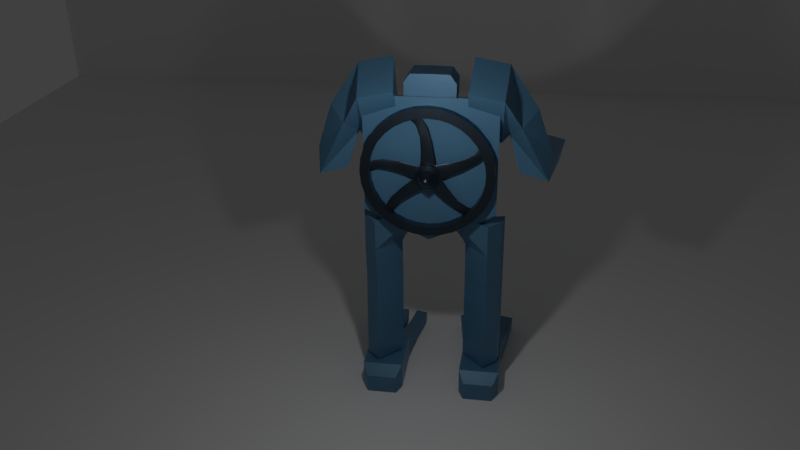 # Source: RobotV2.blend  (saved by Blender 2.77.0; exported with 4.5.12 LTS)
import bpy
from mathutils import Matrix  # noqa: F401  (used for matrix-valued properties, if any)

bpy.ops.wm.read_factory_settings(use_empty=True)
scene = bpy.context.scene
scene.name = 'Scene'

# ---- collections
col_collection_1 = bpy.data.collections.new('Collection 1'); scene.collection.children.link(col_collection_1)

# ---- images (referenced by path relative to the original .blend; pixels are not part of the script)
import os
ASSET_DIR = os.environ.get("B2B_ASSET_DIR", "")  # directory of the original .blend (textures are referenced by path, not embedded)
HERE = os.path.dirname(os.path.abspath(__file__))  # packed textures are extracted next to this script under _unpacked/

def load_image(name, relpath, width, height, colorspace="sRGB"):
    """Load a texture the original file referenced (path relative to the .blend, or extracted next to this script)."""
    p = next((c for c in (os.path.join(HERE, relpath), os.path.join(ASSET_DIR, relpath)) if relpath and os.path.exists(c)), "")
    if p:
        img = bpy.data.images.load(p, check_existing=True)
        img.name = name
    else:  # same state as the original file: an image datablock whose file is absent (Cycles renders it pink)
        img = bpy.data.images.new(name, width, height)
        img.source = "FILE"
        img.filepath = "//" + (relpath or name)
    img.colorspace_settings.name = colorspace
    return img
img_wildtextures_metal_sheet_scratched_brushed_jpg = load_image('wildtextures-metal-sheet-scratched-brushed.jpg', 'wildtextures-metal-sheet-scratched-brushed.jpg', 1024, 1024, 'sRGB')

# ---- materials (node trees are filled in below, after node groups)
mat_material_002 = bpy.data.materials.new('Material.002')
mat_material_002.alpha_threshold = 0.0
mat_material_002.roughness = 0.5
mat_metal = bpy.data.materials.new('Metal')
mat_metal.alpha_threshold = 0.0
mat_metal.roughness = 0.5
mat_metal_001 = bpy.data.materials.new('Metal.001')
mat_metal_001.alpha_threshold = 0.0
mat_metal_001.roughness = 0.5

# ---- material node trees
mat_material_002.use_nodes = True; mat_material_002.node_tree.nodes.clear()
_N = mat_material_002.node_tree.nodes; _L = mat_material_002.node_tree.links
n0 = _N.new('ShaderNodeOutputMaterial'); n0.name = 'Material Output'; n0.location = (300, 300)
n1 = _N.new('ShaderNodeMixShader'); n1.name = 'Mix Shader'; n1.location = (102, 302)
n1.inputs[0].default_value = 0.3182
n2 = _N.new('ShaderNodeBsdfAnisotropic'); n2.name = 'Glossy BSDF'; n2.location = (-148, 366)
n2.distribution = 'GGX'
n2.inputs[0].default_value = (0.789, 0.8, 0.08709, 1.0)
n2.inputs[1].default_value = 0.4472
n3 = _N.new('ShaderNodeEmission'); n3.name = 'Emission'; n3.location = (-154, 185)
n3.inputs[0].default_value = (0.8, 0.7278, 0.04184, 1.0)
n3.inputs[1].default_value = 15.4
_L.new(n1.outputs[0], n0.inputs[0])
_L.new(n2.outputs[0], n1.inputs[1])
_L.new(n3.outputs[0], n1.inputs[2])
n0.is_active_output = True
mat_metal.use_nodes = True; mat_metal.node_tree.nodes.clear()
_N = mat_metal.node_tree.nodes; _L = mat_metal.node_tree.links
n0 = _N.new('ShaderNodeOutputMaterial'); n0.name = 'Material Output'; n0.location = (570, 297)
n1 = _N.new('ShaderNodeMixShader'); n1.name = 'Mix Shader'; n1.location = (348, 337)
n2 = _N.new('ShaderNodeBsdfDiffuse'); n2.name = 'Diffuse BSDF'; n2.location = (45, 432)
n3 = _N.new('ShaderNodeBsdfAnisotropic'); n3.name = 'Glossy BSDF'; n3.location = (35, 300)
n3.distribution = 'GGX'
n3.inputs[0].default_value = (0.4189, 0.6005, 0.8, 1.0)
n3.inputs[1].default_value = 0.4472
n4 = _N.new('ShaderNodeLayerWeight'); n4.name = 'Layer Weight'; n4.location = (14, 568)
n5 = _N.new('ShaderNodeTexImage'); n5.name = 'Image Texture'; n5.location = (-532, 478)
n5.width = 140
n5.image = img_wildtextures_metal_sheet_scratched_brushed_jpg
n6 = _N.new('ShaderNodeMapping'); n6.name = 'Mapping'; n6.location = (-932, 476)
n6.inputs[2].default_value = (0.8936, 0.6021, 0.2164)
n7 = _N.new('ShaderNodeTexCoord'); n7.name = 'Texture Coordinate'; n7.location = (-1152, 481)
n8 = _N.new('ShaderNodeValToRGB'); n8.name = 'ColorRamp'; n8.location = (-266, 461)
while len(n8.color_ramp.elements) > 1: n8.color_ramp.elements.remove(n8.color_ramp.elements[-1])
n8.color_ramp.elements[0].position = 0.0; n8.color_ramp.elements[0].color = (0.0, 0.0, 0.0, 1.0)
_e = n8.color_ramp.elements.new(1.0); _e.color = (0.2099, 0.5987, 1.0, 1.0)
_L.new(n2.outputs[0], n1.inputs[1])
_L.new(n1.outputs[0], n0.inputs[0])
_L.new(n3.outputs[0], n1.inputs[2])
_L.new(n4.outputs[0], n1.inputs[0])
_L.new(n5.outputs[0], n8.inputs[0])
_L.new(n7.outputs[0], n6.inputs[0])
_L.new(n6.outputs[0], n5.inputs[0])
_L.new(n8.outputs[0], n2.inputs[0])
n0.is_active_output = True
mat_metal_001.use_nodes = True; mat_metal_001.node_tree.nodes.clear()
_N = mat_metal_001.node_tree.nodes; _L = mat_metal_001.node_tree.links
n0 = _N.new('ShaderNodeOutputMaterial'); n0.name = 'Material Output'; n0.location = (570, 297)
n1 = _N.new('ShaderNodeMixShader'); n1.name = 'Mix Shader'; n1.location = (348, 337)
n2 = _N.new('ShaderNodeBsdfDiffuse'); n2.name = 'Diffuse BSDF'; n2.location = (45, 432)
n3 = _N.new('ShaderNodeBsdfAnisotropic'); n3.name = 'Glossy BSDF'; n3.location = (35, 300)
n3.distribution = 'GGX'
n3.inputs[0].default_value = (0.4189, 0.6005, 0.8, 1.0)
n3.inputs[1].default_value = 0.4472
n4 = _N.new('ShaderNodeLayerWeight'); n4.name = 'Layer Weight'; n4.location = (14, 568)
n5 = _N.new('ShaderNodeTexImage'); n5.name = 'Image Texture'; n5.location = (-532, 478)
n5.width = 140
n5.image = img_wildtextures_metal_sheet_scratched_brushed_jpg
n6 = _N.new('ShaderNodeMapping'); n6.name = 'Mapping'; n6.location = (-932, 476)
n6.inputs[2].default_value = (0.8936, 0.6021, 0.2164)
n7 = _N.new('ShaderNodeTexCoord'); n7.name = 'Texture Coordinate'; n7.location = (-1152, 481)
n8 = _N.new('ShaderNodeValToRGB'); n8.name = 'ColorRamp'; n8.location = (-281, 447)
while len(n8.color_ramp.elements) > 1: n8.color_ramp.elements.remove(n8.color_ramp.elements[-1])
n8.color_ramp.elements[0].position = 0.3818; n8.color_ramp.elements[0].color = (0.0, 0.0, 0.0, 1.0)
_e = n8.color_ramp.elements.new(0.6136); _e.color = (0.2099, 0.5987, 1.0, 1.0)
_L.new(n2.outputs[0], n1.inputs[1])
_L.new(n1.outputs[0], n0.inputs[0])
_L.new(n3.outputs[0], n1.inputs[2])
_L.new(n4.outputs[0], n1.inputs[0])
_L.new(n5.outputs[0], n8.inputs[0])
_L.new(n7.outputs[0], n6.inputs[0])
_L.new(n6.outputs[0], n5.inputs[0])
_L.new(n8.outputs[0], n2.inputs[0])
n0.is_active_output = True

# ---- world
world_world = bpy.data.worlds.new('World'); scene.world = world_world
world_world.color = (0.05088, 0.05088, 0.05088)
world_world.use_sun_shadow = False
world_world.sun_shadow_jitter_overblur = 0.0
world_world.cycles.sampling_method = 'MANUAL'

# ---- cameras
cam_camera = bpy.data.cameras.new('Camera')
cam_camera.clip_end = 100.0
cam_camera.lens = 35.0
cam_camera.sensor_width = 32.0
cam_camera.sensor_height = 18.0
cam_camera.ortho_scale = 7.314
cam_camera.dof.focus_distance = 0.0

# ---- lights
light_spot = bpy.data.lights.new('Spot', 'SPOT')
light_spot.transmission_factor = 0.0
light_spot.energy = 100.0
light_spot.shadow_buffer_clip_start = 0.5
light_spot.shadow_soft_size = 0.1
light_spot.shadow_maximum_resolution = 0.006
light_spot.use_absolute_resolution = True
light_lamp_001 = bpy.data.lights.new('Lamp.001', 'POINT')
light_lamp_001.transmission_factor = 0.0
light_lamp_001.cutoff_distance = 30.0
light_lamp_001.energy = 100.0
light_lamp_001.shadow_buffer_clip_start = 1.001
light_lamp_001.shadow_soft_size = 0.1
light_lamp_001.shadow_maximum_resolution = 0.006
light_lamp_001.use_absolute_resolution = True
light_lamp = bpy.data.lights.new('Lamp', 'POINT')
light_lamp.transmission_factor = 0.0
light_lamp.cutoff_distance = 30.0
light_lamp.energy = 100.0
light_lamp.shadow_buffer_clip_start = 1.001
light_lamp.shadow_soft_size = 0.1
light_lamp.shadow_maximum_resolution = 0.006
light_lamp.use_absolute_resolution = True

# ---- meshes
me_plane_001 = bpy.data.meshes.new('Plane.001')
me_plane_001.from_pydata([(-1.0, -1.292, 0.0), (1.0, -1.292, 0.0), (-1.0, 1.0, 1.233), (1.0, 1.0, 1.233), (-1.0, 0.638, 0.0), (-1.0, 1.0, 0.362), (-1.0, 0.647, 0.0001125), (-1.0, 0.656, 0.00045), (-1.0, 0.6651, 0.001012), (-1.0, 0.674, 0.001799), (-1.0, 0.683, 0.002809), (-1.0, 0.692, 0.004043), (-1.0, 0.7009, 0.0055), (-1.0, 0.7097, 0.007178), (-1.0, 0.7186, 0.009076), (-1.0, 0.7273, 0.01119), (-1.0, 0.736, 0.01353), (-1.0, 0.7447, 0.01608), (-1.0, 0.7533, 0.01885), (-1.0, 0.7618, 0.02183), (-1.0, 0.7703, 0.02502), (-1.0, 0.7786, 0.02843), (-1.0, 0.7869, 0.03203), (-1.0, 0.7951, 0.03585), (-1.0, 0.8031, 0.03987), (-1.0, 0.8111, 0.04408), (-1.0, 0.819, 0.0485), (-1.0, 0.8268, 0.05311), (-1.0, 0.8344, 0.05791), (-1.0, 0.8419, 0.0629), (-1.0, 0.8493, 0.06808), (-1.0, 0.8566, 0.07344), (-1.0, 0.8637, 0.07898), (-1.0, 0.8707, 0.08469), (-1.0, 0.8775, 0.09058), (-1.0, 0.8842, 0.09664), (-1.0, 0.8908, 0.1029), (-1.0, 0.8971, 0.1092), (-1.0, 0.9034, 0.1158), (-1.0, 0.9094, 0.1225), (-1.0, 0.9153, 0.1293), (-1.0, 0.921, 0.1363), (-1.0, 0.9266, 0.1434), (-1.0, 0.9319, 0.1507), (-1.0, 0.9371, 0.1581), (-1.0, 0.9421, 0.1656), (-1.0, 0.9469, 0.1732), (-1.0, 0.9515, 0.181), (-1.0, 0.9559, 0.1889), (-1.0, 0.9601, 0.1969), (-1.0, 0.9642, 0.2049), (-1.0, 0.968, 0.2131), (-1.0, 0.9716, 0.2214), (-1.0, 0.975, 0.2297), (-1.0, 0.9782, 0.2382), (-1.0, 0.9811, 0.2467), (-1.0, 0.9839, 0.2553), (-1.0, 0.9865, 0.264), (-1.0, 0.9888, 0.2727), (-1.0, 0.9909, 0.2814), (-1.0, 0.9928, 0.2903), (-1.0, 0.9945, 0.2991), (-1.0, 0.996, 0.308), (-1.0, 0.9972, 0.317), (-1.0, 0.9982, 0.326), (-1.0, 0.999, 0.3349), (-1.0, 0.9995, 0.344), (-1.0, 0.9999, 0.353), (1.0, 1.0, 0.362), (1.0, 0.638, 0.0), (1.0, 0.9999, 0.353), (1.0, 0.9995, 0.344), (1.0, 0.999, 0.3349), (1.0, 0.9982, 0.326), (1.0, 0.9972, 0.317), (1.0, 0.996, 0.308), (1.0, 0.9945, 0.2991), (1.0, 0.9928, 0.2903), (1.0, 0.9909, 0.2814), (1.0, 0.9888, 0.2727), (1.0, 0.9865, 0.264), (1.0, 0.9839, 0.2553), (1.0, 0.9811, 0.2467), (1.0, 0.9782, 0.2382), (1.0, 0.975, 0.2297), (1.0, 0.9716, 0.2214), (1.0, 0.968, 0.2131), (1.0, 0.9642, 0.2049), (1.0, 0.9601, 0.1969), (1.0, 0.9559, 0.1889), (1.0, 0.9515, 0.181), (1.0, 0.9469, 0.1732), (1.0, 0.9421, 0.1656), (1.0, 0.9371, 0.1581), (1.0, 0.9319, 0.1507), (1.0, 0.9266, 0.1434), (1.0, 0.921, 0.1363), (1.0, 0.9153, 0.1293), (1.0, 0.9094, 0.1225), (1.0, 0.9034, 0.1158), (1.0, 0.8971, 0.1092), (1.0, 0.8908, 0.1029), (1.0, 0.8842, 0.09664), (1.0, 0.8775, 0.09058), (1.0, 0.8707, 0.08469), (1.0, 0.8637, 0.07898), (1.0, 0.8566, 0.07344), (1.0, 0.8493, 0.06808), (1.0, 0.8419, 0.0629), (1.0, 0.8344, 0.05791), (1.0, 0.8268, 0.05311), (1.0, 0.819, 0.0485), (1.0, 0.8111, 0.04408), (1.0, 0.8031, 0.03987), (1.0, 0.7951, 0.03585), (1.0, 0.7869, 0.03203), (1.0, 0.7786, 0.02843), (1.0, 0.7703, 0.02502), (1.0, 0.7618, 0.02183), (1.0, 0.7533, 0.01885), (1.0, 0.7447, 0.01608), (1.0, 0.736, 0.01353), (1.0, 0.7273, 0.01119), (1.0, 0.7186, 0.009076), (1.0, 0.7097, 0.007178), (1.0, 0.7009, 0.0055), (1.0, 0.692, 0.004043), (1.0, 0.683, 0.002809), (1.0, 0.674, 0.001799), (1.0, 0.6651, 0.001012), (1.0, 0.656, 0.00045), (1.0, 0.647, 0.0001125), (-1.0, -1.292, 0.9447), (1.0, -1.292, 0.9447)], [], [(5, 68, 3, 2), (68, 5, 67, 70), (70, 67, 66, 71), (71, 66, 65, 72), (72, 65, 64, 73), (73, 64, 63, 74), (74, 63, 62, 75), (75, 62, 61, 76), (76, 61, 60, 77), (77, 60, 59, 78), (78, 59, 58, 79), (79, 58, 57, 80), (80, 57, 56, 81), (81, 56, 55, 82), (82, 55, 54, 83), (83, 54, 53, 84), (84, 53, 52, 85), (85, 52, 51, 86), (86, 51, 50, 87), (87, 50, 49, 88), (88, 49, 48, 89), (89, 48, 47, 90), (90, 47, 46, 91), (91, 46, 45, 92), (92, 45, 44, 93), (93, 44, 43, 94), (94, 43, 42, 95), (95, 42, 41, 96), (96, 41, 40, 97), (97, 40, 39, 98), (98, 39, 38, 99), (99, 38, 37, 100), (100, 37, 36, 101), (101, 36, 35, 102), (102, 35, 34, 103), (103, 34, 33, 104), (104, 33, 32, 105), (105, 32, 31, 106), (106, 31, 30, 107), (107, 30, 29, 108), (108, 29, 28, 109), (109, 28, 27, 110), (110, 27, 26, 111), (111, 26, 25, 112), (112, 25, 24, 113), (113, 24, 23, 114), (114, 23, 22, 115), (115, 22, 21, 116), (116, 21, 20, 117), (117, 20, 19, 118), (118, 19, 18, 119), (119, 18, 17, 120), (120, 17, 16, 121), (121, 16, 15, 122), (122, 15, 14, 123), (123, 14, 13, 124), (124, 13, 12, 125), (125, 12, 11, 126), (126, 11, 10, 127), (127, 10, 9, 128), (128, 9, 8, 129), (129, 8, 7, 130), (130, 7, 6, 131), (131, 6, 4, 69), (0, 1, 69, 4), (1, 0, 132, 133)])
me_plane_001.use_remesh_preserve_volume = False
me_plane_001.use_remesh_preserve_attributes = False
me_plane_001.use_mirror_vertex_groups = False
me_plane_001.update()
me_circle_002 = bpy.data.meshes.new('Circle.002')
me_circle_002.from_pydata([(0.0, 1.0, 0.0), (-0.1951, 0.9808, 0.0), (-0.3827, 0.9239, 0.0), (-0.5556, 0.8315, 0.0), (-0.7071, 0.7071, 0.0), (-0.8315, 0.5556, 0.0), (-0.9239, 0.3827, 0.0), (-0.9808, 0.1951, 0.0), (-1.0, 7.55e-08, 0.0), (-0.9808, -0.1951, 0.0), (-0.9239, -0.3827, 0.0), (-0.8315, -0.5556, 0.0), (-0.7071, -0.7071, 0.0), (-0.5556, -0.8315, 0.0), (-0.3827, -0.9239, 0.0), (-0.1951, -0.9808, 0.0), (3.258e-07, -1.0, 0.0), (0.1951, -0.9808, 0.0), (0.3827, -0.9239, 0.0), (0.5556, -0.8315, 0.0), (0.7071, -0.7071, 0.0), (0.8315, -0.5556, 0.0), (0.9239, -0.3827, 0.0), (0.9808, -0.1951, 0.0), (1.0, 9.656e-07, 0.0), (0.9808, 0.1951, 0.0), (0.9239, 0.3827, 0.0), (0.8315, 0.5556, 0.0), (0.7071, 0.7071, 0.0), (0.5556, 0.8315, 0.0), (0.3827, 0.9239, 0.0), (0.1951, 0.9808, 0.0)], [(1, 0), (2, 1), (3, 2), (4, 3), (5, 4), (6, 5), (7, 6), (8, 7), (9, 8), (10, 9), (11, 10), (12, 11), (13, 12), (14, 13), (15, 14), (16, 15), (17, 16), (18, 17), (19, 18), (20, 19), (21, 20), (22, 21), (23, 22), (24, 23), (25, 24), (26, 25), (27, 26), (28, 27), (29, 28), (30, 29), (31, 30), (0, 31)], [])
me_circle_002.use_remesh_preserve_volume = False
me_circle_002.use_remesh_preserve_attributes = False
me_circle_002.use_mirror_vertex_groups = False
me_circle_002.update()
me_circle_001 = bpy.data.meshes.new('Circle.001')
me_circle_001.from_pydata([(0.09609, 1.176, -5.711), (-0.099, 1.157, -5.711), (-0.2866, 1.1, -5.711), (-0.4595, 1.008, -5.711), (-0.611, 0.8833, -5.711), (-0.7354, 0.7318, -5.711), (-0.8278, 0.5589, -5.711), (-0.8847, 0.3713, -5.711), (-0.9039, 0.1762, -5.711), (-0.8847, -0.01889, -5.711), (-0.8278, -0.2065, -5.711), (-0.7354, -0.3794, -5.711), (-0.611, -0.5309, -5.711), (-0.4595, -0.6553, -5.711), (-0.2866, -0.7477, -5.711), (-0.099, -0.8046, -5.711), (0.09609, -0.8238, -5.711), (0.2912, -0.8046, -5.711), (0.4788, -0.7477, -5.711), (0.6517, -0.6553, -5.711), (0.8032, -0.5309, -5.711), (0.9276, -0.3794, -5.711), (1.02, -0.2065, -5.711), (1.077, -0.01889, -5.711), (1.096, 0.1762, -5.711), (1.077, 0.3713, -5.711), (1.02, 0.5589, -5.711), (0.9276, 0.7318, -5.711), (0.8032, 0.8833, -5.711), (0.6517, 1.008, -5.711), (0.4788, 1.1, -5.711), (0.2912, 1.157, -5.711), (0.09609, 1.176, -5.842), (-0.099, 1.157, -5.842), (-0.2866, 1.1, -5.842), (-0.4595, 1.008, -5.842), (-0.611, 0.8833, -5.842), (-0.7354, 0.7318, -5.842), (-0.8278, 0.5589, -5.842), (-0.8847, 0.3713, -5.842), (-0.9039, 0.1762, -5.842), (-0.8847, -0.01889, -5.842), (-0.8278, -0.2065, -5.842), (-0.7354, -0.3794, -5.842), (-0.611, -0.5309, -5.842), (-0.4595, -0.6553, -5.842), (-0.2866, -0.7477, -5.842), (-0.099, -0.8046, -5.842), (0.09609, -0.8238, -5.842), (0.2912, -0.8046, -5.842), (0.4788, -0.7477, -5.842), (0.6517, -0.6553, -5.842), (0.8032, -0.5309, -5.842), (0.9276, -0.3794, -5.842), (1.02, -0.2065, -5.842), (1.077, -0.01889, -5.842), (1.096, 0.1762, -5.842), (1.077, 0.3713, -5.842), (1.02, 0.5589, -5.842), (0.9276, 0.7318, -5.842), (0.8032, 0.8833, -5.842), (0.6517, 1.008, -5.842), (0.4788, 1.1, -5.842), (0.2912, 1.157, -5.842)], [], [(1, 0, 31, 30, 29, 28, 27, 26, 25, 24, 23, 22, 21, 20, 19, 18, 17, 16, 15, 14, 13, 12, 11, 10, 9, 8, 7, 6, 5, 4, 3, 2), (33, 34, 35, 36, 37, 38, 39, 40, 41, 42, 43, 44, 45, 46, 47, 48, 49, 50, 51, 52, 53, 54, 55, 56, 57, 58, 59, 60, 61, 62, 63, 32), (0, 1, 33, 32), (27, 28, 60, 59), (14, 15, 47, 46), (1, 2, 34, 33), (28, 29, 61, 60), (15, 16, 48, 47), (2, 3, 35, 34), (29, 30, 62, 61), (16, 17, 49, 48), (3, 4, 36, 35), (30, 31, 63, 62), (17, 18, 50, 49), (4, 5, 37, 36), (31, 0, 32, 63), (18, 19, 51, 50), (5, 6, 38, 37), (19, 20, 52, 51), (6, 7, 39, 38), (20, 21, 53, 52), (7, 8, 40, 39), (21, 22, 54, 53), (8, 9, 41, 40), (22, 23, 55, 54), (9, 10, 42, 41), (23, 24, 56, 55), (10, 11, 43, 42), (24, 25, 57, 56), (11, 12, 44, 43), (25, 26, 58, 57), (12, 13, 45, 44), (26, 27, 59, 58), (13, 14, 46, 45)])
me_circle_001.materials.append(mat_material_002)
me_circle_001.use_remesh_preserve_volume = False
me_circle_001.use_remesh_preserve_attributes = False
me_circle_001.use_mirror_vertex_groups = False
me_circle_001.update()
me_cube = bpy.data.meshes.new('Cube')
me_cube.from_pydata([(1.498, -0.8591, 0.52), (1.498, -0.8591, 1.83), (1.464, 1.802, 0.52), (1.464, 1.802, 1.83), (3.437, -0.867, 0.52), (3.437, -0.867, 1.83), (3.464, 1.802, 0.52), (3.464, 1.802, 1.83), (2.077, 1.802, 1.83), (2.077, 1.802, 0.52), (2.043, -1.141, 1.83), (2.043, -1.141, 0.52), (2.78, 1.802, 1.83), (2.807, -1.133, 0.52), (2.78, 1.802, 0.52), (2.807, -1.133, 1.83), (1.261, -2.896, 0.5018), (1.223, -3.058, 1.118), (1.827, -3.151, 1.172), (1.866, -2.99, 0.5552), (1.209, -3.137, 0.4978), (1.171, -3.298, 1.114), (1.775, -3.392, 1.168), (1.814, -3.231, 0.5512), (1.131, -3.642, 0.4918), (1.093, -3.804, 1.108), (1.697, -3.898, 1.162), (1.736, -3.736, 0.5452), (1.02, -4.367, 0.4832), (0.981, -4.528, 1.1), (1.585, -4.622, 1.153), (1.624, -4.46, 0.5366), (2.048, -3.371, 1.137), (2.048, -3.208, 0.52), (2.812, -3.2, 0.52), (2.812, -3.363, 1.137), (2.052, -3.774, 1.137), (2.052, -3.611, 0.52), (2.816, -3.603, 0.52), (2.816, -3.766, 1.137), (2.059, -4.672, 1.137), (2.059, -4.508, 0.52), (2.823, -4.5, 0.52), (2.823, -4.664, 1.137), (3.709, -2.918, 0.507), (3.73, -3.08, 1.124), (3.035, -3.022, 0.5379), (3.056, -3.185, 1.155), (3.751, -3.189, 0.5055), (3.772, -3.351, 1.123), (3.077, -3.293, 0.5365), (3.098, -3.455, 1.154), (3.788, -3.709, 0.5047), (3.809, -3.871, 1.122), (3.113, -3.814, 0.5357), (3.134, -3.976, 1.153), (3.9, -4.433, 0.5008), (3.921, -4.596, 1.118), (3.226, -4.538, 0.5317), (3.246, -4.7, 1.149), (1.731, 2.314, 0.402), (1.731, 2.314, 1.356), (3.187, 2.314, 0.402), (3.187, 2.314, 1.356), (2.178, 2.314, 1.356), (2.178, 2.314, 0.402), (2.689, 2.314, 1.356), (2.689, 2.314, 0.402)], [], [(1, 3, 2, 0), (14, 9, 65, 67), (7, 5, 4, 6), (0, 11, 19, 16), (13, 14, 6, 4), (10, 8, 3, 1), (15, 12, 8, 10), (0, 2, 9, 11), (13, 15, 35, 34), (12, 7, 63, 66), (15, 13, 46, 47), (5, 7, 12, 15), (11, 9, 14, 13), (9, 2, 60, 65), (17, 16, 20, 21), (1, 0, 16, 17), (11, 10, 18, 19), (10, 1, 17, 18), (23, 22, 26, 27), (19, 18, 22, 23), (18, 17, 21, 22), (16, 19, 23, 20), (24, 27, 31, 28), (22, 21, 25, 26), (20, 23, 27, 24), (21, 20, 24, 25), (30, 29, 28, 31), (25, 24, 28, 29), (27, 26, 30, 31), (26, 25, 29, 30), (32, 33, 37, 36), (10, 11, 33, 32), (15, 10, 32, 35), (11, 13, 34, 33), (37, 38, 42, 41), (33, 34, 38, 37), (35, 32, 36, 39), (34, 35, 39, 38), (43, 40, 41, 42), (39, 36, 40, 43), (38, 39, 43, 42), (36, 37, 41, 40), (45, 47, 51, 49), (13, 4, 44, 46), (5, 15, 47, 45), (4, 5, 45, 44), (49, 51, 55, 53), (44, 45, 49, 48), (47, 46, 50, 51), (46, 44, 48, 50), (55, 54, 58, 59), (48, 49, 53, 52), (51, 50, 54, 55), (50, 48, 52, 54), (57, 59, 58, 56), (54, 52, 56, 58), (53, 55, 59, 57), (52, 53, 57, 56), (66, 63, 62, 67), (61, 64, 65, 60), (64, 66, 67, 65), (2, 3, 61, 60), (6, 14, 67, 62), (8, 12, 66, 64), (7, 6, 62, 63), (3, 8, 64, 61)])
_uv = me_cube.uv_layers.new(name='UVMap')
_uv.uv.foreach_set('vector', [0.5238, 0.3062, 0.5214, 0.0518, 0.6157, 0.05024, 0.6182, 0.3047, 0.3273, 0.05041, 0.2767, 0.05214, 0.2829, 0.002484, 0.3197, 0.001224, 0.4192, 0.6126, 0.4219, 0.3573, 0.5162, 0.359, 0.5136, 0.6144, 0.2398, 0.3081, 0.2796, 0.3337, 0.2702, 0.5112, 0.2265, 0.5035, 0.3346, 0.3311, 0.3273, 0.05041, 0.3765, 0.04873, 0.3794, 0.3041, 0.1406, 0.3298, 0.1432, 0.04849, 0.1874, 0.04986, 0.1803, 0.304, 0.08559, 0.3273, 0.09258, 0.04693, 0.1432, 0.04849, 0.1406, 0.3298, 0.2398, 0.3081, 0.2325, 0.05366, 0.2767, 0.05214, 0.2796, 0.3337, 0.7182, 0.6837, 0.6239, 0.6837, 0.6737, 0.4702, 0.7182, 0.4858, 0.09258, 0.04693, 0.0434, 0.04541, 0.06453, 0.0, 0.1003, 0.001105, 0.7165, 0.3457, 0.6239, 0.3219, 0.6506, 0.1456, 0.6965, 0.1417, 0.04075, 0.3005, 0.0434, 0.04541, 0.09258, 0.04693, 0.08559, 0.3273, 0.2796, 0.3337, 0.2767, 0.05214, 0.3273, 0.05041, 0.3346, 0.3311, 0.2767, 0.05214, 0.2325, 0.05366, 0.2507, 0.003584, 0.2829, 0.002484, 0.577, 0.5169, 0.6213, 0.5005, 0.6217, 0.5238, 0.5775, 0.5401, 0.5238, 0.3062, 0.6182, 0.3047, 0.6213, 0.5005, 0.577, 0.5169, 0.3987, 0.9877, 0.3043, 0.9877, 0.3516, 0.7959, 0.396, 0.8112, 0.1406, 0.3298, 0.1803, 0.304, 0.1969, 0.519, 0.1532, 0.5263, 0.3963, 0.7883, 0.3519, 0.773, 0.3523, 0.7248, 0.3967, 0.7402, 0.396, 0.8112, 0.3516, 0.7959, 0.3519, 0.773, 0.3963, 0.7883, 0.1532, 0.5263, 0.1969, 0.519, 0.2002, 0.5422, 0.1565, 0.5495, 0.2265, 0.5035, 0.2702, 0.5112, 0.2669, 0.5343, 0.2232, 0.5266, 0.2185, 0.5751, 0.2622, 0.5828, 0.2555, 0.6523, 0.2118, 0.6446, 0.1565, 0.5495, 0.2002, 0.5422, 0.2049, 0.5907, 0.1612, 0.598, 0.2232, 0.5266, 0.2669, 0.5343, 0.2622, 0.5828, 0.2185, 0.5751, 0.5775, 0.5401, 0.6217, 0.5238, 0.6226, 0.5724, 0.5784, 0.5888, 0.04373, 0.7362, 0.0, 0.7324, 0.0, 0.6713, 0.04373, 0.675, 0.5784, 0.5888, 0.6226, 0.5724, 0.6239, 0.6422, 0.5796, 0.6585, 0.3967, 0.7402, 0.3523, 0.7248, 0.3529, 0.6558, 0.3973, 0.6712, 0.1612, 0.598, 0.2049, 0.5907, 0.2118, 0.6602, 0.1681, 0.6675, 0.2863, 0.7779, 0.2404, 0.7818, 0.246, 0.744, 0.2919, 0.74, 0.3043, 1.0, 0.2118, 0.9758, 0.2404, 0.7818, 0.2863, 0.7779, 0.08559, 0.3273, 0.1406, 0.3298, 0.1369, 0.547, 0.08193, 0.5445, 0.2796, 0.3337, 0.3346, 0.3311, 0.3387, 0.5288, 0.2837, 0.5314, 0.2847, 0.57, 0.3397, 0.5673, 0.3418, 0.6532, 0.2868, 0.6558, 0.2837, 0.5314, 0.3387, 0.5288, 0.3397, 0.5673, 0.2847, 0.57, 0.08193, 0.5445, 0.1369, 0.547, 0.1359, 0.5855, 0.08093, 0.5831, 0.7182, 0.4858, 0.6737, 0.4702, 0.6737, 0.4316, 0.7182, 0.4472, 0.4652, 0.6645, 0.4652, 0.7377, 0.4192, 0.7375, 0.4192, 0.6643, 0.08093, 0.5831, 0.1359, 0.5855, 0.1339, 0.6713, 0.07889, 0.6688, 0.7182, 0.4472, 0.6737, 0.4316, 0.6737, 0.3457, 0.7182, 0.3613, 0.2919, 0.74, 0.246, 0.744, 0.2584, 0.6597, 0.3043, 0.6558, 0.01632, 0.5156, 0.06467, 0.5269, 0.06118, 0.5526, 0.01284, 0.5413, 0.3346, 0.3311, 0.3794, 0.3041, 0.4027, 0.4996, 0.3544, 0.5113, 0.04075, 0.3005, 0.08559, 0.3273, 0.06467, 0.5269, 0.01632, 0.5156, 0.5162, 0.359, 0.4219, 0.3573, 0.4751, 0.1456, 0.5194, 0.162, 0.01284, 0.5413, 0.06118, 0.5526, 0.05766, 0.6023, 0.00931, 0.591, 0.5194, 0.162, 0.4751, 0.1456, 0.4755, 0.1196, 0.5198, 0.136, 0.6965, 0.1417, 0.6506, 0.1456, 0.6542, 0.1204, 0.7, 0.1164, 0.3544, 0.5113, 0.4027, 0.4996, 0.4063, 0.5253, 0.3579, 0.5371, 0.707, 0.06764, 0.6612, 0.07158, 0.6707, 0.003943, 0.7165, 0.0, 0.5198, 0.136, 0.4755, 0.1196, 0.4761, 0.06962, 0.5204, 0.08603, 0.7, 0.1164, 0.6542, 0.1204, 0.6612, 0.07158, 0.707, 0.06764, 0.3579, 0.5371, 0.4063, 0.5253, 0.4098, 0.575, 0.3615, 0.5868, 0.4652, 0.7292, 0.4652, 0.6643, 0.5111, 0.6675, 0.5111, 0.7324, 0.3615, 0.5868, 0.4098, 0.575, 0.4192, 0.644, 0.3709, 0.6558, 0.00931, 0.591, 0.05766, 0.6023, 0.04835, 0.6713, 0.0, 0.66, 0.5204, 0.08603, 0.4761, 0.06962, 0.4772, 0.0, 0.5214, 0.01641, 0.5214, 0.7062, 0.5214, 0.6585, 0.5901, 0.6585, 0.5901, 0.7062, 0.5214, 0.798, 0.5214, 0.7552, 0.5901, 0.7552, 0.5901, 0.798, 0.5214, 0.7552, 0.5214, 0.7062, 0.5901, 0.7062, 0.5901, 0.7552, 0.6157, 0.05024, 0.5214, 0.0518, 0.5552, 0.001133, 0.6239, 0.0, 0.3765, 0.04873, 0.3273, 0.05041, 0.3197, 0.001224, 0.3555, 0.0, 0.1432, 0.04849, 0.09258, 0.04693, 0.1003, 0.001105, 0.1372, 0.002243, 0.4192, 0.6126, 0.5136, 0.6144, 0.5214, 0.6643, 0.4527, 0.663, 0.1874, 0.04986, 0.1432, 0.04849, 0.1372, 0.002243, 0.1693, 0.003236])
me_cube.materials.append(mat_metal)
me_cube.materials.append(None)
me_cube.use_remesh_preserve_volume = False
me_cube.use_remesh_preserve_attributes = False
me_cube.use_mirror_vertex_groups = False
me_cube.update()
me_circle = bpy.data.meshes.new('Circle')
me_circle.from_pydata([(-0.01589, 0.05428, 0.009712), (0.1427, 0.8977, 0.02156), (0.01241, 0.04796, 0.01013), (0.1534, 0.8847, 0.02175), (0.03962, 0.04189, 0.01138), (0.1638, 0.8722, 0.02232), (0.0647, 0.0363, 0.0134), (0.1733, 0.8607, 0.02325), (0.08668, 0.03139, 0.01612), (0.1817, 0.8506, 0.0245), (0.1047, 0.02737, 0.01944), (0.1885, 0.8423, 0.02602), (0.1181, 0.02438, 0.02322), (0.1936, 0.8361, 0.02776), (0.1264, 0.02254, 0.02733), (0.1967, 0.8323, 0.02964), (0.1292, 0.02191, 0.0316), (0.1978, 0.831, 0.0316), (0.1264, 0.02254, 0.03587), (0.1967, 0.8323, 0.03356), (0.1181, 0.02438, 0.03998), (0.1936, 0.8361, 0.03545), (0.1047, 0.02737, 0.04376), (0.1885, 0.8423, 0.03718), (0.08668, 0.03139, 0.04708), (0.1817, 0.8506, 0.0387), (0.0647, 0.0363, 0.0498), (0.1733, 0.8607, 0.03995), (0.03962, 0.04189, 0.05183), (0.1638, 0.8722, 0.04088), (0.01241, 0.04796, 0.05307), (0.1534, 0.8847, 0.04145), (-0.01589, 0.05428, 0.05349), (0.1427, 0.8977, 0.04165), (-0.04419, 0.06059, 0.05307), (0.1319, 0.9107, 0.04145), (-0.0714, 0.06666, 0.05183), (0.1216, 0.9232, 0.04088), (-0.09648, 0.07226, 0.0498), (0.1121, 0.9348, 0.03995), (-0.1185, 0.07716, 0.04708), (0.1037, 0.9449, 0.0387), (-0.1365, 0.08119, 0.04376), (0.09688, 0.9532, 0.03718), (-0.1499, 0.08418, 0.03998), (0.09179, 0.9593, 0.03545), (-0.1582, 0.08602, 0.03587), (0.08866, 0.9631, 0.03356), (-0.1609, 0.08664, 0.0316), (0.0876, 0.9644, 0.0316), (-0.1582, 0.08602, 0.02733), (0.08866, 0.9631, 0.02964), (-0.1499, 0.08418, 0.02322), (0.09179, 0.9593, 0.02776), (-0.1365, 0.08119, 0.01944), (0.09688, 0.9532, 0.02602), (-0.1185, 0.07716, 0.01612), (0.1037, 0.9449, 0.0245), (-0.09648, 0.07226, 0.0134), (0.1121, 0.9348, 0.02325), (-0.0714, 0.06666, 0.01138), (0.1216, 0.9232, 0.02232), (-0.04419, 0.06059, 0.01013), (0.1319, 0.9107, 0.02175), (0.05633, 0.7119, 0.0187), (0.0697, 0.6939, 0.01585), (0.08262, 0.6764, 0.0136), (0.09458, 0.6602, 0.01205), (0.1051, 0.6459, 0.01125), (0.1138, 0.6339, 0.01124), (0.1204, 0.6247, 0.012), (0.1246, 0.6188, 0.01352), (0.1261, 0.6164, 0.01573), (0.1251, 0.6174, 0.01855), (0.1215, 0.6219, 0.02188), (0.1154, 0.6298, 0.02558), (0.1071, 0.6407, 0.02951), (0.09686, 0.6541, 0.03352), (0.08515, 0.6697, 0.03745), (0.07239, 0.6867, 0.04116), (0.05907, 0.7045, 0.04451), (0.04569, 0.7225, 0.04736), (0.03277, 0.74, 0.0496), (0.02081, 0.7562, 0.05115), (0.01027, 0.7706, 0.05195), (0.001553, 0.7826, 0.05197), (-0.005008, 0.7917, 0.0512), (-0.00916, 0.7976, 0.04968), (-0.01074, 0.8001, 0.04747), (-0.009695, 0.799, 0.04465), (-0.006058, 0.7945, 0.04132), (2.944e-05, 0.7866, 0.03763), (0.008333, 0.7758, 0.0337), (0.01853, 0.7623, 0.02969), (0.03024, 0.7468, 0.02575), (0.043, 0.7297, 0.02204), (0.0304, 0.3898, 0.0147), (0.05004, 0.3742, 0.01569), (0.06814, 0.3598, 0.01728), (0.08401, 0.3472, 0.01942), (0.09703, 0.3368, 0.02203), (0.1067, 0.3291, 0.02501), (0.1127, 0.3244, 0.02824), (0.1147, 0.3228, 0.0316), (0.1127, 0.3244, 0.03496), (0.1067, 0.3291, 0.03819), (0.09703, 0.3368, 0.04117), (0.08401, 0.3472, 0.04378), (0.06814, 0.3598, 0.04593), (0.05004, 0.3742, 0.04752), (0.0304, 0.3898, 0.0485), (0.009967, 0.406, 0.04883), (-0.01046, 0.4223, 0.0485), (-0.0301, 0.4379, 0.04752), (-0.04821, 0.4523, 0.04593), (-0.06407, 0.4649, 0.04378), (-0.0771, 0.4752, 0.04117), (-0.08677, 0.4829, 0.03819), (-0.09273, 0.4877, 0.03496), (-0.09474, 0.4893, 0.0316), (-0.09273, 0.4877, 0.02824), (-0.08677, 0.4829, 0.02501), (-0.0771, 0.4752, 0.02203), (-0.06407, 0.4649, 0.01942), (-0.04821, 0.4523, 0.01728), (-0.0301, 0.4379, 0.01569), (-0.01046, 0.4223, 0.0147), (0.009967, 0.406, 0.01437), (0.2312, 0.9692, 0.02166), (0.2473, 0.9649, 0.02421), (0.2627, 0.9608, 0.02705), (0.2769, 0.957, 0.03006), (0.2893, 0.9537, 0.03313), (0.2994, 0.951, 0.03614), (0.3068, 0.9491, 0.03897), (0.3113, 0.9479, 0.04153), (0.3126, 0.9476, 0.0437), (0.3108, 0.9481, 0.04541), (0.3058, 0.9495, 0.04658), (0.2979, 0.9516, 0.04719), (0.2875, 0.9545, 0.04719), (0.2748, 0.9579, 0.04659), (0.2603, 0.9618, 0.04542), (0.2447, 0.9659, 0.04371), (0.2286, 0.9703, 0.04155), (0.2124, 0.9746, 0.03899), (0.197, 0.9787, 0.03616), (0.1828, 0.9825, 0.03315), (0.1704, 0.9858, 0.03008), (0.1603, 0.9885, 0.02707), (0.1529, 0.9904, 0.02423), (0.1485, 0.9916, 0.02168), (0.1471, 0.9919, 0.0195), (0.149, 0.9914, 0.0178), (0.1539, 0.99, 0.01662), (0.1618, 0.9879, 0.01602), (0.1723, 0.985, 0.01602), (0.185, 0.9816, 0.01661), (0.1994, 0.9777, 0.01779), (0.215, 0.9735, 0.01949), (0.09956, -0.07834, 0.003039), (0.9461, 0.06059, 0.03102), (0.1032, -0.1071, 0.004883), (0.9375, 0.04607, 0.03165), (0.1067, -0.1346, 0.007497), (0.9292, 0.03213, 0.03265), (0.1099, -0.16, 0.01078), (0.9216, 0.01929, 0.03397), (0.1127, -0.1822, 0.0146), (0.9149, 0.008068, 0.03556), (0.115, -0.2003, 0.01882), (0.9094, -0.001122, 0.03736), (0.1166, -0.2138, 0.02328), (0.9053, -0.007924, 0.0393), (0.1176, -0.2219, 0.0278), (0.9027, -0.01207, 0.04131), (0.1178, -0.2246, 0.0322), (0.9018, -0.01341, 0.04332), (0.1174, -0.2216, 0.03632), (0.9026, -0.01189, 0.04523), (0.1162, -0.213, 0.04001), (0.9051, -0.007569, 0.04698), (0.1143, -0.1992, 0.04311), (0.9091, -0.0006077, 0.0485), (0.1119, -0.1807, 0.04552), (0.9145, 0.008723, 0.04974), (0.109, -0.1583, 0.04713), (0.9212, 0.02006, 0.05065), (0.1057, -0.1327, 0.04789), (0.9287, 0.03298, 0.05118), (0.1021, -0.1051, 0.04776), (0.937, 0.04698, 0.05133), (0.09839, -0.07632, 0.04676), (0.9455, 0.06151, 0.05108), (0.09473, -0.04762, 0.04491), (0.9541, 0.07603, 0.05044), (0.09122, -0.02005, 0.0423), (0.9624, 0.08997, 0.04944), (0.08802, 0.005309, 0.03902), (0.97, 0.1028, 0.04813), (0.08523, 0.0275, 0.03519), (0.9767, 0.114, 0.04653), (0.08297, 0.04566, 0.03097), (0.9822, 0.1232, 0.04473), (0.08133, 0.05909, 0.02652), (0.9864, 0.13, 0.04279), (0.08037, 0.06728, 0.022), (0.9889, 0.1342, 0.04078), (0.08012, 0.06991, 0.0176), (0.9898, 0.1355, 0.03878), (0.0806, 0.06688, 0.01347), (0.989, 0.134, 0.03687), (0.08178, 0.05831, 0.009787), (0.9866, 0.1297, 0.03511), (0.08362, 0.04453, 0.006683), (0.9825, 0.1227, 0.03359), (0.08605, 0.02607, 0.004278), (0.9771, 0.1134, 0.03235), (0.08898, 0.00363, 0.002666), (0.9705, 0.102, 0.03145), (0.0923, -0.02192, 0.001908), (0.9629, 0.08912, 0.03091), (0.09587, -0.0496, 0.002034), (0.9547, 0.07512, 0.03077), (0.7421, 0.07826, 0.02191), (0.7298, 0.05944, 0.0196), (0.7179, 0.04126, 0.01787), (0.7067, 0.02444, 0.0168), (0.6968, 0.009602, 0.01642), (0.6885, -0.002667, 0.01675), (0.6821, -0.0119, 0.01777), (0.6779, -0.01774, 0.01945), (0.6761, -0.01997, 0.02172), (0.6766, -0.0185, 0.02449), (0.6796, -0.01339, 0.02766), (0.6848, -0.004824, 0.03111), (0.6921, 0.006857, 0.0347), (0.7012, 0.02121, 0.03829), (0.7117, 0.03768, 0.04175), (0.7233, 0.05563, 0.04495), (0.7354, 0.07438, 0.04776), (0.7477, 0.0932, 0.05007), (0.7597, 0.1114, 0.05179), (0.7708, 0.1282, 0.05286), (0.7807, 0.143, 0.05324), (0.789, 0.1553, 0.05292), (0.7954, 0.1645, 0.05189), (0.7996, 0.1704, 0.05022), (0.8015, 0.1726, 0.04795), (0.8009, 0.1711, 0.04517), (0.798, 0.166, 0.042), (0.7927, 0.1575, 0.03855), (0.7854, 0.1458, 0.03496), (0.7764, 0.1314, 0.03137), (0.7658, 0.115, 0.02791), (0.7543, 0.09701, 0.02471), (0.4306, -0.00729, 0.01357), (0.4225, -0.03101, 0.01543), (0.4151, -0.05284, 0.01784), (0.4086, -0.07194, 0.02069), (0.4032, -0.08757, 0.02388), (0.3992, -0.09914, 0.02729), (0.3967, -0.1062, 0.03079), (0.3958, -0.1085, 0.03424), (0.3965, -0.1059, 0.0375), (0.3988, -0.09853, 0.04046), (0.4027, -0.08669, 0.043), (0.408, -0.07081, 0.04502), (0.4144, -0.05152, 0.04645), (0.4217, -0.02954, 0.04722), (0.4297, -0.005732, 0.04731), (0.438, 0.019, 0.04673), (0.4463, 0.0437, 0.04548), (0.4544, 0.06742, 0.04361), (0.4618, 0.08925, 0.04121), (0.4683, 0.1083, 0.03835), (0.4737, 0.124, 0.03516), (0.4777, 0.1355, 0.03175), (0.4802, 0.1426, 0.02825), (0.4811, 0.1449, 0.02481), (0.4804, 0.1423, 0.02154), (0.4781, 0.1349, 0.01858), (0.4742, 0.1231, 0.01604), (0.469, 0.1072, 0.01402), (0.4626, 0.08792, 0.0126), (0.4552, 0.06595, 0.01182), (0.4472, 0.04214, 0.01173), (0.4389, 0.01741, 0.01232), (1.043, 0.001851, 0.03642), (1.045, -0.01464, 0.03977), (1.046, -0.03042, 0.04337), (1.047, -0.04489, 0.04709), (1.048, -0.05749, 0.05077), (1.049, -0.06774, 0.05428), (1.05, -0.07524, 0.05749), (1.05, -0.07971, 0.06026), (1.05, -0.08097, 0.0625), (1.05, -0.07898, 0.06411), (1.049, -0.07381, 0.06504), (1.049, -0.06566, 0.06525), (1.048, -0.05484, 0.06472), (1.047, -0.04178, 0.06349), (1.046, -0.02696, 0.0616), (1.044, -0.01097, 0.05912), (1.043, 0.005594, 0.05615), (1.042, 0.02208, 0.0528), (1.04, 0.03786, 0.0492), (1.039, 0.05233, 0.04548), (1.038, 0.06494, 0.0418), (1.037, 0.07519, 0.03829), (1.037, 0.08269, 0.03508), (1.036, 0.08716, 0.03231), (1.036, 0.08842, 0.03007), (1.036, 0.08643, 0.02846), (1.037, 0.08126, 0.02753), (1.037, 0.07311, 0.02732), (1.038, 0.06229, 0.02785), (1.039, 0.04922, 0.02908), (1.041, 0.03441, 0.03097), (1.042, 0.01841, 0.03345), (0.05855, -0.2096, -0.001858), (0.6911, -0.7864, 0.0604), (0.03825, -0.2303, 0.0001159), (0.6744, -0.7886, 0.06067), (0.01872, -0.25, 0.002853), (0.6583, -0.7908, 0.06133), (0.0007184, -0.2681, 0.006247), (0.6435, -0.7927, 0.06233), (-0.01507, -0.284, 0.01017), (0.6305, -0.7944, 0.06364), (-0.02803, -0.2968, 0.01446), (0.6198, -0.7957, 0.06521), (-0.03766, -0.3063, 0.01897), (0.6119, -0.7966, 0.06699), (-0.04361, -0.312, 0.02352), (0.607, -0.7971, 0.06889), (-0.04563, -0.3137, 0.02793), (0.6053, -0.7972, 0.07085), (-0.04366, -0.3113, 0.03203), (0.607, -0.7968, 0.07279), (-0.03776, -0.305, 0.03567), (0.6118, -0.796, 0.07465), (-0.02817, -0.2949, 0.03871), (0.6198, -0.7948, 0.07634), (-0.01524, -0.2815, 0.04102), (0.6304, -0.7932, 0.0778), (0.0005087, -0.2652, 0.04253), (0.6434, -0.7914, 0.07898), (0.01849, -0.2467, 0.04317), (0.6582, -0.7893, 0.07982), (0.038, -0.2268, 0.04291), (0.6743, -0.7871, 0.08031), (0.0583, -0.2061, 0.04178), (0.691, -0.7848, 0.08042), (0.0786, -0.1855, 0.03981), (0.7077, -0.7825, 0.08014), (0.09813, -0.1657, 0.03707), (0.7238, -0.7804, 0.07948), (0.1161, -0.1476, 0.03367), (0.7387, -0.7785, 0.07848), (0.1319, -0.1318, 0.02975), (0.7517, -0.7768, 0.07717), (0.1449, -0.1189, 0.02546), (0.7623, -0.7755, 0.0756), (0.1545, -0.1094, 0.02095), (0.7703, -0.7746, 0.07383), (0.1605, -0.1037, 0.0164), (0.7752, -0.7741, 0.07192), (0.1625, -0.1021, 0.01199), (0.7768, -0.774, 0.06996), (0.1605, -0.1044, 0.007888), (0.7752, -0.7744, 0.06802), (0.1546, -0.1108, 0.004248), (0.7703, -0.7752, 0.06617), (0.145, -0.1209, 0.001213), (0.7624, -0.7764, 0.06448), (0.1321, -0.1343, -0.001103), (0.7517, -0.778, 0.06301), (0.1163, -0.1506, -0.002608), (0.7388, -0.7798, 0.06184), (0.09836, -0.169, -0.003247), (0.7239, -0.7819, 0.06099), (0.07885, -0.189, -0.002993), (0.7079, -0.7841, 0.0605), (0.5789, -0.6158, 0.04306), (0.5566, -0.6179, 0.04024), (0.535, -0.6198, 0.03802), (0.5149, -0.6216, 0.03649), (0.4971, -0.623, 0.0357), (0.4823, -0.6241, 0.03569), (0.4711, -0.6248, 0.03645), (0.4639, -0.6251, 0.03795), (0.4609, -0.6249, 0.04014), (0.4624, -0.6244, 0.04294), (0.4681, -0.6234, 0.04623), (0.478, -0.6221, 0.04989), (0.4916, -0.6204, 0.05377), (0.5084, -0.6186, 0.05774), (0.5277, -0.6165, 0.06164), (0.5489, -0.6143, 0.06531), (0.5711, -0.6122, 0.06862), (0.5934, -0.6101, 0.07143), (0.615, -0.6081, 0.07365), (0.6351, -0.6064, 0.07518), (0.6529, -0.605, 0.07597), (0.6676, -0.6039, 0.07599), (0.6789, -0.6032, 0.07523), (0.6861, -0.6029, 0.07372), (0.689, -0.603, 0.07153), (0.6876, -0.6036, 0.06874), (0.6819, -0.6046, 0.06545), (0.672, -0.6059, 0.06179), (0.6584, -0.6075, 0.0579), (0.6416, -0.6094, 0.05393), (0.6222, -0.6115, 0.05004), (0.6011, -0.6136, 0.04636), (0.319, -0.4248, 0.02208), (0.2954, -0.4332, 0.02361), (0.2736, -0.4408, 0.0257), (0.2545, -0.4474, 0.02827), (0.2388, -0.4528, 0.03124), (0.2272, -0.4567, 0.03448), (0.22, -0.459, 0.03786), (0.2176, -0.4596, 0.04127), (0.22, -0.4585, 0.04456), (0.2271, -0.4557, 0.04762), (0.2387, -0.4513, 0.05032), (0.2544, -0.4455, 0.05256), (0.2735, -0.4385, 0.05425), (0.2952, -0.4306, 0.05534), (0.3189, -0.4221, 0.05577), (0.3434, -0.4133, 0.05553), (0.368, -0.4046, 0.05463), (0.3916, -0.3962, 0.05311), (0.4134, -0.3886, 0.05102), (0.4325, -0.382, 0.04844), (0.4482, -0.3766, 0.04548), (0.4599, -0.3727, 0.04224), (0.4671, -0.3704, 0.03886), (0.4695, -0.3698, 0.03545), (0.4671, -0.3709, 0.03216), (0.4599, -0.3737, 0.0291), (0.4483, -0.3781, 0.0264), (0.4327, -0.3839, 0.02416), (0.4136, -0.3909, 0.02246), (0.3918, -0.3988, 0.02138), (0.3682, -0.4073, 0.02095), (0.3436, -0.4161, 0.02119), (0.7051, -0.8989, 0.06969), (0.693, -0.9101, 0.07308), (0.6813, -0.9208, 0.07673), (0.6706, -0.9305, 0.08048), (0.6612, -0.9391, 0.08419), (0.6536, -0.9459, 0.08773), (0.648, -0.951, 0.09095), (0.6447, -0.9539, 0.09373), (0.6437, -0.9547, 0.09597), (0.6451, -0.9533, 0.09757), (0.6488, -0.9497, 0.09849), (0.6548, -0.9441, 0.09867), (0.6628, -0.9367, 0.09812), (0.6724, -0.9278, 0.09686), (0.6833, -0.9178, 0.09493), (0.6951, -0.9069, 0.0924), (0.7073, -0.8956, 0.08939), (0.7195, -0.8845, 0.08599), (0.7312, -0.8738, 0.08235), (0.7419, -0.864, 0.0786), (0.7512, -0.8555, 0.07489), (0.7589, -0.8486, 0.07135), (0.7644, -0.8436, 0.06813), (0.7678, -0.8406, 0.06535), (0.7688, -0.8398, 0.06311), (0.7674, -0.8412, 0.0615), (0.7636, -0.8448, 0.06059), (0.7576, -0.8504, 0.06041), (0.7497, -0.8578, 0.06096), (0.7401, -0.8667, 0.06222), (0.7292, -0.8768, 0.06415), (0.7174, -0.8877, 0.06667), (-0.1266, -0.2087, -7.276e-05), (-0.7357, -0.8067, 0.08947), (-0.1462, -0.1873, -0.000237), (-0.7372, -0.7899, 0.08846), (-0.165, -0.1667, 0.0004427), (-0.7385, -0.7737, 0.08788), (-0.1823, -0.1477, 0.00194), (-0.7397, -0.7588, 0.08774), (-0.1974, -0.1309, 0.004198), (-0.7408, -0.7456, 0.08805), (-0.2098, -0.1171, 0.007129), (-0.7416, -0.7348, 0.0888), (-0.2189, -0.1067, 0.01062), (-0.7422, -0.7267, 0.08996), (-0.2244, -0.1001, 0.01454), (-0.7425, -0.7217, 0.09149), (-0.2261, -0.09771, 0.01874), (-0.7425, -0.7199, 0.09332), (-0.224, -0.09949, 0.02305), (-0.7423, -0.7214, 0.09539), (-0.218, -0.1054, 0.0273), (-0.7418, -0.7262, 0.09762), (-0.2085, -0.1152, 0.03135), (-0.741, -0.734, 0.09991), (-0.1958, -0.1285, 0.03502), (-0.74, -0.7446, 0.1022), (-0.1804, -0.1449, 0.03819), (-0.7388, -0.7575, 0.1044), (-0.1629, -0.1636, 0.04072), (-0.7375, -0.7723, 0.1064), (-0.1439, -0.1841, 0.04252), (-0.7361, -0.7884, 0.1081), (-0.1243, -0.2053, 0.04352), (-0.7347, -0.8051, 0.1095), (-0.1047, -0.2267, 0.04369), (-0.7333, -0.8219, 0.1105), (-0.08584, -0.2473, 0.04301), (-0.7319, -0.8381, 0.1111), (-0.06854, -0.2663, 0.04151), (-0.7307, -0.853, 0.1112), (-0.05343, -0.2831, 0.03925), (-0.7297, -0.8662, 0.1109), (-0.04108, -0.297, 0.03632), (-0.7288, -0.877, 0.1101), (-0.03198, -0.3073, 0.03283), (-0.7283, -0.885, 0.109), (-0.02646, -0.3139, 0.02891), (-0.7279, -0.8901, 0.1075), (-0.02475, -0.3163, 0.02471), (-0.7279, -0.8919, 0.1056), (-0.02691, -0.3145, 0.0204), (-0.7282, -0.8904, 0.1036), (-0.03286, -0.3086, 0.01614), (-0.7287, -0.8856, 0.1013), (-0.04236, -0.2988, 0.0121), (-0.7294, -0.8778, 0.09903), (-0.05506, -0.2855, 0.008425), (-0.7304, -0.8672, 0.09675), (-0.07046, -0.2691, 0.005261), (-0.7316, -0.8543, 0.09457), (-0.08797, -0.2504, 0.00273), (-0.7329, -0.8395, 0.09259), (-0.1069, -0.2299, 0.0009291), (-0.7343, -0.8234, 0.09086), (-0.5593, -0.7043, 0.06949), (-0.5602, -0.6821, 0.065), (-0.561, -0.6607, 0.06115), (-0.5617, -0.6407, 0.05811), (-0.5622, -0.623, 0.05599), (-0.5626, -0.6082, 0.05487), (-0.5627, -0.597, 0.05479), (-0.5627, -0.5896, 0.05576), (-0.5625, -0.5866, 0.05773), (-0.5621, -0.5878, 0.06064), (-0.5615, -0.5933, 0.06437), (-0.5607, -0.6029, 0.06877), (-0.5599, -0.6163, 0.07369), (-0.559, -0.6328, 0.07892), (-0.558, -0.6519, 0.08428), (-0.557, -0.6728, 0.08954), (-0.556, -0.6948, 0.09452), (-0.5551, -0.7169, 0.09901), (-0.5543, -0.7384, 0.1029), (-0.5537, -0.7583, 0.1059), (-0.5531, -0.776, 0.108), (-0.5528, -0.7908, 0.1091), (-0.5526, -0.8021, 0.1092), (-0.5527, -0.8094, 0.1083), (-0.5529, -0.8125, 0.1063), (-0.5533, -0.8112, 0.1034), (-0.5539, -0.8057, 0.09964), (-0.5546, -0.7961, 0.09524), (-0.5555, -0.7828, 0.09032), (-0.5564, -0.7662, 0.08509), (-0.5574, -0.7471, 0.07973), (-0.5584, -0.7262, 0.07447), (-0.3551, -0.4561, 0.03583), (-0.3623, -0.432, 0.03536), (-0.3689, -0.4098, 0.03562), (-0.3746, -0.3903, 0.03659), (-0.3793, -0.3742, 0.03824), (-0.3827, -0.3622, 0.04049), (-0.3847, -0.3546, 0.04327), (-0.3853, -0.3519, 0.04647), (-0.3844, -0.3541, 0.04997), (-0.382, -0.3612, 0.05362), (-0.3783, -0.3727, 0.0573), (-0.3733, -0.3884, 0.06085), (-0.3674, -0.4077, 0.06415), (-0.3606, -0.4296, 0.06706), (-0.3533, -0.4535, 0.06948), (-0.3458, -0.4785, 0.0713), (-0.3382, -0.5034, 0.07247), (-0.3311, -0.5275, 0.07294), (-0.3245, -0.5497, 0.07268), (-0.3187, -0.5692, 0.07171), (-0.314, -0.5853, 0.07006), (-0.3106, -0.5974, 0.06781), (-0.3086, -0.6049, 0.06503), (-0.308, -0.6076, 0.06183), (-0.309, -0.6054, 0.05833), (-0.3113, -0.5984, 0.05468), (-0.3151, -0.5868, 0.051), (-0.32, -0.5711, 0.04745), (-0.326, -0.5519, 0.04415), (-0.3327, -0.5299, 0.04124), (-0.34, -0.506, 0.03882), (-0.3476, -0.4811, 0.03699), (-0.849, -0.8145, 0.09616), (-0.8597, -0.8016, 0.0983), (-0.8699, -0.7892, 0.1007), (-0.8792, -0.7778, 0.1034), (-0.8873, -0.7678, 0.1061), (-0.8939, -0.7596, 0.1089), (-0.8988, -0.7536, 0.1115), (-0.9016, -0.7499, 0.114), (-0.9024, -0.7487, 0.1161), (-0.9011, -0.7501, 0.1179), (-0.8978, -0.7539, 0.1192), (-0.8925, -0.7601, 0.12), (-0.8855, -0.7684, 0.1202), (-0.877, -0.7785, 0.1199), (-0.8675, -0.79, 0.1191), (-0.8571, -0.8025, 0.1178), (-0.8464, -0.8154, 0.1161), (-0.8358, -0.8283, 0.1139), (-0.8256, -0.8407, 0.1115), (-0.8163, -0.8522, 0.1088), (-0.8081, -0.8622, 0.1061), (-0.8015, -0.8703, 0.1033), (-0.7967, -0.8764, 0.1007), (-0.7938, -0.8801, 0.09824), (-0.793, -0.8813, 0.09611), (-0.7943, -0.8799, 0.09436), (-0.7977, -0.876, 0.09306), (-0.803, -0.8698, 0.09226), (-0.81, -0.8615, 0.092), (-0.8184, -0.8514, 0.09228), (-0.828, -0.8399, 0.09309), (-0.8383, -0.8275, 0.0944), (-0.1568, -0.0393, 0.007936), (-0.9368, 0.3152, 0.05873), (-0.1439, -0.01331, 0.007301), (-0.9216, 0.3226, 0.05798), (-0.1316, 0.01169, 0.007531), (-0.907, 0.3296, 0.05764), (-0.1201, 0.03475, 0.008617), (-0.8935, 0.3362, 0.05773), (-0.11, 0.05497, 0.01052), (-0.8817, 0.3419, 0.05825), (-0.1016, 0.07158, 0.01316), (-0.8719, 0.3466, 0.05917), (-0.09534, 0.08394, 0.01643), (-0.8647, 0.3501, 0.06045), (-0.09137, 0.09157, 0.02023), (-0.8601, 0.3523, 0.06206), (-0.08987, 0.09419, 0.02439), (-0.8585, 0.353, 0.06392), (-0.0909, 0.09169, 0.02875), (-0.8599, 0.3523, 0.06597), (-0.09441, 0.08416, 0.03316), (-0.8642, 0.3502, 0.06813), (-0.1003, 0.0719, 0.03744), (-0.8713, 0.3467, 0.07031), (-0.1083, 0.05537, 0.04142), (-0.8809, 0.3421, 0.07243), (-0.1181, 0.03522, 0.04496), (-0.8926, 0.3364, 0.07441), (-0.1293, 0.01222, 0.04791), (-0.906, 0.3299, 0.07617), (-0.1416, -0.01275, 0.05017), (-0.9205, 0.3228, 0.07765), (-0.1543, -0.03873, 0.05164), (-0.9357, 0.3155, 0.07878), (-0.1672, -0.06473, 0.05228), (-0.9509, 0.3081, 0.07953), (-0.1796, -0.08973, 0.05205), (-0.9655, 0.301, 0.07987), (-0.1911, -0.1128, 0.05096), (-0.979, 0.2945, 0.07977), (-0.2012, -0.133, 0.04907), (-0.9908, 0.2888, 0.07926), (-0.2095, -0.1496, 0.04643), (-1.001, 0.2841, 0.07834), (-0.2158, -0.162, 0.04315), (-1.008, 0.2806, 0.07705), (-0.2198, -0.1696, 0.03935), (-1.012, 0.2784, 0.07545), (-0.2213, -0.1722, 0.03519), (-1.014, 0.2777, 0.07358), (-0.2202, -0.1697, 0.03083), (-1.013, 0.2784, 0.07154), (-0.2167, -0.1622, 0.02642), (-1.008, 0.2805, 0.06938), (-0.2109, -0.1499, 0.02214), (-1.001, 0.2839, 0.0672), (-0.2029, -0.1334, 0.01816), (-0.9916, 0.2886, 0.06508), (-0.1931, -0.1133, 0.01462), (-0.9799, 0.2943, 0.0631), (-0.1818, -0.09026, 0.01167), (-0.9665, 0.3008, 0.06134), (-0.1696, -0.06529, 0.00941), (-0.952, 0.3079, 0.05986), (-0.7771, 0.1871, 0.04861), (-0.7567, 0.1958, 0.04451), (-0.7368, 0.2042, 0.04104), (-0.7183, 0.2119, 0.03836), (-0.7019, 0.2188, 0.03655), (-0.6883, 0.2244, 0.0357), (-0.6778, 0.2286, 0.03582), (-0.671, 0.2312, 0.03693), (-0.6681, 0.2322, 0.03897), (-0.6692, 0.2315, 0.04187), (-0.6743, 0.2291, 0.04551), (-0.6831, 0.2251, 0.04977), (-0.6954, 0.2196, 0.05446), (-0.7107, 0.213, 0.05941), (-0.7283, 0.2054, 0.06444), (-0.7476, 0.1971, 0.06934), (-0.7679, 0.1884, 0.07394), (-0.7884, 0.1797, 0.07805), (-0.8082, 0.1713, 0.08151), (-0.8267, 0.1636, 0.0842), (-0.8431, 0.1568, 0.086), (-0.8568, 0.1512, 0.08686), (-0.8672, 0.1469, 0.08673), (-0.874, 0.1443, 0.08562), (-0.8769, 0.1433, 0.08358), (-0.8758, 0.144, 0.08068), (-0.8707, 0.1465, 0.07704), (-0.8619, 0.1505, 0.07279), (-0.8496, 0.1559, 0.06809), (-0.8343, 0.1625, 0.06314), (-0.8167, 0.1702, 0.05811), (-0.7974, 0.1785, 0.05321), (-0.471, 0.0854, 0.02885), (-0.4512, 0.1008, 0.02853), (-0.4329, 0.115, 0.02891), (-0.4167, 0.1274, 0.03), (-0.4035, 0.1376, 0.03174), (-0.3936, 0.1453, 0.03407), (-0.3874, 0.15, 0.0369), (-0.3852, 0.1516, 0.04012), (-0.387, 0.15, 0.04361), (-0.3928, 0.1454, 0.04723), (-0.4024, 0.1379, 0.05085), (-0.4154, 0.1277, 0.05432), (-0.4313, 0.1153, 0.05752), (-0.4494, 0.1012, 0.06031), (-0.4691, 0.08584, 0.06259), (-0.4897, 0.06986, 0.06428), (-0.5103, 0.05387, 0.06531), (-0.5302, 0.03849, 0.06563), (-0.5485, 0.0243, 0.06525), (-0.5646, 0.01186, 0.06416), (-0.5779, 0.001635, 0.06242), (-0.5878, -0.005975, 0.06009), (-0.594, -0.01068, 0.05726), (-0.5962, -0.0123, 0.05404), (-0.5943, -0.01077, 0.05055), (-0.5885, -0.006147, 0.04693), (-0.5789, 0.001386, 0.04331), (-0.5659, 0.01154, 0.03984), (-0.5501, 0.02393, 0.03665), (-0.5319, 0.03808, 0.03385), (-0.5122, 0.05343, 0.03157), (-0.4916, 0.06941, 0.02988), (-0.9852, 0.4181, 0.06019), (-0.9771, 0.4328, 0.0621), (-0.9693, 0.4469, 0.06432), (-0.9621, 0.4598, 0.06676), (-0.9558, 0.4711, 0.06934), (-0.9506, 0.4803, 0.07195), (-0.9468, 0.487, 0.07449), (-0.9445, 0.4911, 0.07686), (-0.9438, 0.4924, 0.07898), (-0.9446, 0.4907, 0.08076), (-0.947, 0.4863, 0.08213), (-0.951, 0.4791, 0.08305), (-0.9562, 0.4696, 0.08347), (-0.9625, 0.4581, 0.08337), (-0.9698, 0.445, 0.08277), (-0.9776, 0.4308, 0.08169), (-0.9858, 0.4161, 0.08016), (-0.9939, 0.4014, 0.07825), (-1.002, 0.3874, 0.07603), (-1.009, 0.3744, 0.07359), (-1.015, 0.3632, 0.07101), (-1.02, 0.354, 0.0684), (-1.024, 0.3472, 0.06586), (-1.026, 0.3431, 0.06349), (-1.027, 0.3418, 0.06137), (-1.026, 0.3435, 0.05959), (-1.024, 0.348, 0.05822), (-1.02, 0.3551, 0.0573), (-1.015, 0.3646, 0.05689), (-1.008, 0.3761, 0.05698), (-1.001, 0.3892, 0.05758), (-0.9934, 0.4034, 0.05866), (-0.01381, 0.1275, -0.07874), (-0.05776, 0.1232, -0.07874), (-0.1, 0.1104, -0.07874), (-0.139, 0.08958, -0.07874), (-0.1731, 0.06156, -0.07874), (-0.2011, 0.02742, -0.07874), (-0.222, -0.01153, -0.07874), (-0.2348, -0.05379, -0.07874), (-0.2391, -0.09775, -0.07874), (-0.2348, -0.1417, -0.07874), (-0.222, -0.184, -0.07874), (-0.2011, -0.2229, -0.07874), (-0.1731, -0.2571, -0.07874), (-0.139, -0.2851, -0.07874), (-0.1, -0.3059, -0.07874), (-0.05776, -0.3187, -0.07874), (-0.01381, -0.323, -0.07874), (0.03014, -0.3187, -0.07874), (0.0724, -0.3059, -0.07874), (0.1114, -0.2851, -0.07874), (0.1455, -0.2571, -0.07874), (0.1735, -0.2229, -0.07874), (0.1943, -0.184, -0.07874), (0.2072, -0.1417, -0.07874), (0.2115, -0.09775, -0.07874), (0.2072, -0.05379, -0.07874), (0.1943, -0.01153, -0.07874), (0.1735, 0.02742, -0.07874), (0.1455, 0.06156, -0.07874), (0.1114, 0.08958, -0.07874), (0.0724, 0.1104, -0.07874), (0.03014, 0.1232, -0.07874), (-0.01381, 0.09499, -0.1158), (-0.05141, 0.09129, -0.1158), (-0.08757, 0.08032, -0.1158), (-0.1209, 0.06251, -0.1158), (-0.1501, 0.03854, -0.1158), (-0.1741, 0.009334, -0.1158), (-0.1919, -0.02399, -0.1158), (-0.2028, -0.06014, -0.1158), (-0.2066, -0.09775, -0.1158), (-0.2028, -0.1353, -0.1158), (-0.1919, -0.1715, -0.1158), (-0.1741, -0.2048, -0.1158), (-0.1501, -0.234, -0.1158), (-0.1209, -0.258, -0.1158), (-0.08757, -0.2758, -0.1158), (-0.05141, -0.2868, -0.1158), (-0.01381, -0.2905, -0.1158), (0.02379, -0.2868, -0.1158), (0.05995, -0.2758, -0.1158), (0.09327, -0.258, -0.1158), (0.1225, -0.234, -0.1158), (0.1464, -0.2048, -0.1158), (0.1643, -0.1715, -0.1158), (0.1752, -0.1353, -0.1158), (0.1789, -0.09775, -0.1158), (0.1752, -0.06014, -0.1158), (0.1643, -0.02399, -0.1158), (0.1464, 0.009334, -0.1158), (0.1225, 0.03854, -0.1158), (0.09327, 0.06251, -0.1158), (0.05995, 0.08032, -0.1158), (0.02379, 0.09129, -0.1158), (-0.01381, 0.06389, -0.1528), (-0.04535, 0.06079, -0.1528), (-0.07567, 0.05159, -0.1528), (-0.1036, 0.03665, -0.1528), (-0.1281, 0.01655, -0.1528), (-0.1482, -0.007945, -0.1528), (-0.1631, -0.03589, -0.1528), (-0.1723, -0.06621, -0.1528), (-0.1755, -0.09775, -0.1528), (-0.1723, -0.1293, -0.1528), (-0.1631, -0.1596, -0.1528), (-0.1482, -0.1875, -0.1528), (-0.1281, -0.212, -0.1528), (-0.1036, -0.2321, -0.1528), (-0.07567, -0.2471, -0.1528), (-0.04535, -0.2563, -0.1528), (-0.01381, -0.2594, -0.1528), (0.01772, -0.2563, -0.1528), (0.04804, -0.2471, -0.1528), (0.07599, -0.2321, -0.1528), (0.1005, -0.212, -0.1528), (0.1206, -0.1875, -0.1528), (0.1355, -0.1596, -0.1528), (0.1447, -0.1293, -0.1528), (0.1478, -0.09775, -0.1528), (0.1447, -0.06621, -0.1528), (0.1355, -0.03589, -0.1528), (0.1206, -0.007945, -0.1528), (0.1005, 0.01655, -0.1528), (0.07599, 0.03665, -0.1528), (0.04804, 0.05159, -0.1528), (0.01772, 0.06079, -0.1528), (-0.01381, 0.009432, -0.2686), (-0.03472, 0.007373, -0.2686), (-0.05483, 0.001274, -0.2686), (-0.07336, -0.00863, -0.2686), (-0.0896, -0.02196, -0.2686), (-0.1029, -0.0382, -0.2686), (-0.1128, -0.05673, -0.2686), (-0.1189, -0.07684, -0.2686), (-0.121, -0.09775, -0.2686), (-0.1189, -0.1187, -0.2686), (-0.1128, -0.1388, -0.2686), (-0.1029, -0.1573, -0.2686), (-0.0896, -0.1735, -0.2686), (-0.07336, -0.1869, -0.2686), (-0.05483, -0.1968, -0.2686), (-0.03472, -0.2029, -0.2686), (-0.01381, -0.2049, -0.2686), (0.007098, -0.2029, -0.2686), (0.0272, -0.1968, -0.2686), (0.04573, -0.1869, -0.2686), (0.06198, -0.1735, -0.2686), (0.0753, -0.1573, -0.2686), (0.08521, -0.1388, -0.2686), (0.09131, -0.1187, -0.2686), (0.09337, -0.09775, -0.2686), (0.09131, -0.07684, -0.2686), (0.08521, -0.05673, -0.2686), (0.0753, -0.0382, -0.2686), (0.06197, -0.02196, -0.2686), (0.04573, -0.00863, -0.2686), (0.0272, 0.001274, -0.2686), (0.007097, 0.007373, -0.2686), (-0.01381, -0.03032, -0.3519), (-0.02516, -0.03144, -0.3519), (-0.03607, -0.03475, -0.3519), (-0.04613, -0.04012, -0.3519), (-0.05494, -0.04736, -0.3519), (-0.06218, -0.05617, -0.3519), (-0.06755, -0.06623, -0.3519), (-0.07086, -0.07714, -0.3519), (-0.07198, -0.08849, -0.3519), (-0.07086, -0.09983, -0.3519), (-0.06755, -0.1107, -0.3519), (-0.06218, -0.1208, -0.3519), (-0.05494, -0.1296, -0.3519), (-0.04613, -0.1369, -0.3519), (-0.03607, -0.1422, -0.3519), (-0.02516, -0.1455, -0.3519), (-0.01381, -0.1467, -0.3519), (-0.002464, -0.1455, -0.3519), (0.008448, -0.1422, -0.3519), (0.0185, -0.1369, -0.3519), (0.02732, -0.1296, -0.3519), (0.03455, -0.1208, -0.3519), (0.03993, -0.1107, -0.3519), (0.04324, -0.09983, -0.3519), (0.04436, -0.08849, -0.3519), (0.04324, -0.07714, -0.3519), (0.03993, -0.06623, -0.3519), (0.03455, -0.05617, -0.3519), (0.02732, -0.04736, -0.3519), (0.0185, -0.04012, -0.3519), (0.008448, -0.03475, -0.3519), (-0.002464, -0.03144, -0.3519), (-0.01381, -0.06536, -0.3768), (-0.01652, -0.06562, -0.3768), (-0.01912, -0.06641, -0.3768), (-0.02152, -0.06769, -0.3768), (-0.02362, -0.06942, -0.3768), (-0.02534, -0.07152, -0.3768), (-0.02663, -0.07392, -0.3768), (-0.02742, -0.07652, -0.3768), (-0.02768, -0.07923, -0.3768), (-0.02742, -0.08193, -0.3768), (-0.02663, -0.08453, -0.3768), (-0.02534, -0.08693, -0.3768), (-0.02362, -0.08903, -0.3768), (-0.02152, -0.09076, -0.3768), (-0.01912, -0.09204, -0.3768), (-0.01652, -0.09283, -0.3768), (-0.01381, -0.0931, -0.3768), (-0.01111, -0.09283, -0.3768), (-0.008504, -0.09204, -0.3768), (-0.006106, -0.09076, -0.3768), (-0.004004, -0.08903, -0.3768), (-0.002279, -0.08693, -0.3768), (-0.0009977, -0.08453, -0.3768), (-0.0002084, -0.08193, -0.3768), (5.806e-05, -0.07923, -0.3768), (-0.0002085, -0.07652, -0.3768), (-0.0009977, -0.07392, -0.3768), (-0.002279, -0.07152, -0.3768), (-0.004004, -0.06942, -0.3768), (-0.006106, -0.06769, -0.3768), (-0.008504, -0.06641, -0.3768), (-0.01111, -0.06562, -0.3768), (-0.01381, 0.1329, 0.1022), (-0.05776, 0.1286, 0.1022), (-0.1, 0.1158, 0.1022), (-0.139, 0.09496, 0.1022), (-0.1731, 0.06694, 0.1022), (-0.2011, 0.0328, 0.1022), (-0.222, -0.006147, 0.1022), (-0.2348, -0.04841, 0.1022), (-0.2391, -0.09236, 0.1022), (-0.2348, -0.1363, 0.1022), (-0.222, -0.1786, 0.1022), (-0.2011, -0.2175, 0.1022), (-0.1731, -0.2517, 0.1022), (-0.139, -0.2797, 0.1022), (-0.1, -0.3005, 0.1022), (-0.05776, -0.3133, 0.1022), (-0.01381, -0.3177, 0.1022), (0.03014, -0.3133, 0.1022), (0.0724, -0.3005, 0.1022), (0.1114, -0.2797, 0.1022), (0.1455, -0.2517, 0.1022), (0.1735, -0.2175, 0.1022), (0.1943, -0.1786, 0.1022), (0.2072, -0.1363, 0.1022), (0.2115, -0.09236, 0.1022), (0.2072, -0.04841, 0.1022), (0.1943, -0.006147, 0.1022), (0.1735, 0.0328, 0.1022), (0.1455, 0.06694, 0.1022), (0.1114, 0.09496, 0.1022), (0.0724, 0.1158, 0.1022), (0.03014, 0.1286, 0.1022), (2.314e-08, 1.173, 0.1528), (-0.2405, 1.149, 0.1528), (-0.4718, 1.079, 0.1528), (-0.6849, 0.9652, 0.1528), (-0.8717, 0.8119, 0.1528), (-1.025, 0.6251, 0.1528), (-1.139, 0.412, 0.1528), (-1.209, 0.1807, 0.1528), (-1.233, -0.05979, 0.1528), (-1.209, -0.3003, 0.1528), (-1.139, -0.5315, 0.1528), (-1.025, -0.7447, 0.1528), (-0.8717, -0.9315, 0.1528), (-0.6849, -1.085, 0.1528), (-0.4718, -1.199, 0.1528), (-0.2405, -1.269, 0.1528), (4.248e-07, -1.293, 0.1528), (0.2405, -1.269, 0.1528), (0.4718, -1.199, 0.1528), (0.6849, -1.085, 0.1528), (0.8717, -0.9315, 0.1528), (1.025, -0.7447, 0.1528), (1.139, -0.5315, 0.1528), (1.209, -0.3003, 0.1528), (1.233, -0.05979, 0.1528), (1.209, 0.1807, 0.1528), (1.139, 0.412, 0.1528), (1.025, 0.6251, 0.1528), (0.8717, 0.8119, 0.1528), (0.6849, 0.9652, 0.1528), (0.4718, 1.079, 0.1528), (0.2405, 1.149, 0.1528), (2.732e-09, 0.9928, 0.1528), (-0.207, 0.9724, 0.1528), (-0.406, 0.912, 0.1528), (-0.5894, 0.814, 0.1528), (-0.7502, 0.6821, 0.1528), (-0.8821, 0.5213, 0.1528), (-0.9801, 0.3379, 0.1528), (-1.041, 0.1389, 0.1528), (-1.061, -0.06808, 0.1528), (-1.041, -0.2751, 0.1528), (-0.9801, -0.4741, 0.1528), (-0.8821, -0.6575, 0.1528), (-0.7502, -0.8182, 0.1528), (-0.5894, -0.9502, 0.1528), (-0.406, -1.048, 0.1528), (-0.207, -1.109, 0.1528), (3.484e-07, -1.129, 0.1528), (0.207, -1.109, 0.1528), (0.406, -1.048, 0.1528), (0.5894, -0.9502, 0.1528), (0.7502, -0.8182, 0.1528), (0.8821, -0.6575, 0.1528), (0.9801, -0.4741, 0.1528), (1.041, -0.2751, 0.1528), (1.061, -0.06808, 0.1528), (1.041, 0.1389, 0.1528), (0.9801, 0.3379, 0.1528), (0.8821, 0.5213, 0.1528), (0.7502, 0.6821, 0.1528), (0.5894, 0.814, 0.1528), (0.406, 0.912, 0.1528), (0.207, 0.9724, 0.1528), (2.314e-08, 1.173, -0.01852), (-0.2405, 1.149, -0.01852), (-0.4718, 1.079, -0.01852), (-0.6849, 0.9652, -0.01852), (-0.8717, 0.8119, -0.01852), (-1.025, 0.6251, -0.01852), (-1.139, 0.412, -0.01852), (-1.209, 0.1807, -0.01852), (-1.233, -0.05979, -0.01852), (-1.209, -0.3003, -0.01852), (-1.139, -0.5315, -0.01852), (-1.025, -0.7447, -0.01852), (-0.8717, -0.9315, -0.01852), (-0.6849, -1.085, -0.01852), (-0.4718, -1.199, -0.01852), (-0.2405, -1.269, -0.01852), (4.248e-07, -1.293, -0.01852), (0.2405, -1.269, -0.01852), (0.4718, -1.199, -0.01852), (0.6849, -1.085, -0.01852), (0.8717, -0.9315, -0.01852), (1.025, -0.7447, -0.01852), (1.139, -0.5315, -0.01852), (1.209, -0.3003, -0.01852), (1.233, -0.05979, -0.01852), (1.209, 0.1807, -0.01852), (1.139, 0.412, -0.01852), (1.025, 0.6251, -0.01852), (0.8717, 0.8119, -0.01852), (0.6849, 0.9652, -0.01852), (0.4718, 1.079, -0.01852), (0.2405, 1.149, -0.01852), (2.732e-09, 0.9928, -0.01852), (-0.207, 0.9724, -0.01852), (-0.406, 0.912, -0.01852), (-0.5894, 0.814, -0.01852), (-0.7502, 0.6821, -0.01852), (-0.8821, 0.5213, -0.01852), (-0.9801, 0.3379, -0.01852), (-1.041, 0.1389, -0.01852), (-1.061, -0.06808, -0.01852), (-1.041, -0.2751, -0.01852), (-0.9801, -0.4741, -0.01852), (-0.8821, -0.6575, -0.01852), (-0.7502, -0.8182, -0.01852), (-0.5894, -0.9502, -0.01852), (-0.406, -1.048, -0.01852), (-0.207, -1.109, -0.01852), (3.484e-07, -1.129, -0.01852), (0.207, -1.109, -0.01852), (0.406, -1.048, -0.01852), (0.5894, -0.9502, -0.01852), (0.7502, -0.8182, -0.01852), (0.8821, -0.6575, -0.01852), (0.9801, -0.4741, -0.01852), (1.041, -0.2751, -0.01852), (1.061, -0.06808, -0.01852), (1.041, 0.1389, -0.01852), (0.9801, 0.3379, -0.01852), (0.8821, 0.5213, -0.01852), (0.7502, 0.6821, -0.01852), (0.5894, 0.814, -0.01852), (0.406, 0.912, -0.01852), (0.207, 0.9724, -0.01852)], [], [(64, 1, 3, 65), (65, 3, 5, 66), (66, 5, 7, 67), (67, 7, 9, 68), (68, 9, 11, 69), (69, 11, 13, 70), (70, 13, 15, 71), (71, 15, 17, 72), (72, 17, 19, 73), (73, 19, 21, 74), (74, 21, 23, 75), (75, 23, 25, 76), (76, 25, 27, 77), (77, 27, 29, 78), (78, 29, 31, 79), (79, 31, 33, 80), (80, 33, 35, 81), (81, 35, 37, 82), (82, 37, 39, 83), (83, 39, 41, 84), (84, 41, 43, 85), (85, 43, 45, 86), (86, 45, 47, 87), (87, 47, 49, 88), (88, 49, 51, 89), (89, 51, 53, 90), (90, 53, 55, 91), (91, 55, 57, 92), (92, 57, 59, 93), (93, 59, 61, 94), (13, 11, 133, 134), (94, 61, 63, 95), (95, 63, 1, 64), (0, 2, 4, 6, 8, 10, 12, 14, 16, 18, 20, 22, 24, 26, 28, 30, 32, 34, 36, 38, 40, 42, 44, 46, 48, 50, 52, 54, 56, 58, 60, 62), (126, 95, 64, 127), (125, 94, 95, 126), (124, 93, 94, 125), (123, 92, 93, 124), (122, 91, 92, 123), (121, 90, 91, 122), (120, 89, 90, 121), (119, 88, 89, 120), (118, 87, 88, 119), (117, 86, 87, 118), (116, 85, 86, 117), (115, 84, 85, 116), (114, 83, 84, 115), (113, 82, 83, 114), (112, 81, 82, 113), (111, 80, 81, 112), (110, 79, 80, 111), (109, 78, 79, 110), (108, 77, 78, 109), (107, 76, 77, 108), (106, 75, 76, 107), (105, 74, 75, 106), (104, 73, 74, 105), (103, 72, 73, 104), (102, 71, 72, 103), (101, 70, 71, 102), (100, 69, 70, 101), (99, 68, 69, 100), (98, 67, 68, 99), (97, 66, 67, 98), (96, 65, 66, 97), (127, 64, 65, 96), (0, 127, 96, 2), (2, 96, 97, 4), (4, 97, 98, 6), (6, 98, 99, 8), (8, 99, 100, 10), (10, 100, 101, 12), (12, 101, 102, 14), (14, 102, 103, 16), (16, 103, 104, 18), (18, 104, 105, 20), (20, 105, 106, 22), (22, 106, 107, 24), (24, 107, 108, 26), (26, 108, 109, 28), (28, 109, 110, 30), (30, 110, 111, 32), (32, 111, 112, 34), (34, 112, 113, 36), (36, 113, 114, 38), (38, 114, 115, 40), (40, 115, 116, 42), (42, 116, 117, 44), (44, 117, 118, 46), (46, 118, 119, 48), (48, 119, 120, 50), (50, 120, 121, 52), (52, 121, 122, 54), (54, 122, 123, 56), (56, 123, 124, 58), (58, 124, 125, 60), (60, 125, 126, 62), (62, 126, 127, 0), (129, 128, 159, 158, 157, 156, 155, 154, 153, 152, 151, 150, 149, 148, 147, 146, 145, 144, 143, 142, 141, 140, 139, 138, 137, 136, 135, 134, 133, 132, 131, 130), (31, 29, 142, 143), (49, 47, 151, 152), (5, 3, 129, 130), (23, 21, 138, 139), (41, 39, 147, 148), (59, 57, 156, 157), (15, 13, 134, 135), (33, 31, 143, 144), (51, 49, 152, 153), (7, 5, 130, 131), (25, 23, 139, 140), (43, 41, 148, 149), (61, 59, 157, 158), (17, 15, 135, 136), (35, 33, 144, 145), (53, 51, 153, 154), (9, 7, 131, 132), (27, 25, 140, 141), (45, 43, 149, 150), (63, 61, 158, 159), (19, 17, 136, 137), (37, 35, 145, 146), (55, 53, 154, 155), (11, 9, 132, 133), (29, 27, 141, 142), (47, 45, 150, 151), (3, 1, 128, 129), (1, 63, 159, 128), (21, 19, 137, 138), (39, 37, 146, 147), (57, 55, 155, 156), (224, 161, 163, 225), (225, 163, 165, 226), (226, 165, 167, 227), (227, 167, 169, 228), (228, 169, 171, 229), (229, 171, 173, 230), (230, 173, 175, 231), (231, 175, 177, 232), (232, 177, 179, 233), (233, 179, 181, 234), (234, 181, 183, 235), (235, 183, 185, 236), (236, 185, 187, 237), (237, 187, 189, 238), (238, 189, 191, 239), (239, 191, 193, 240), (240, 193, 195, 241), (241, 195, 197, 242), (242, 197, 199, 243), (243, 199, 201, 244), (244, 201, 203, 245), (245, 203, 205, 246), (246, 205, 207, 247), (247, 207, 209, 248), (248, 209, 211, 249), (249, 211, 213, 250), (250, 213, 215, 251), (251, 215, 217, 252), (252, 217, 219, 253), (253, 219, 221, 254), (173, 171, 293, 294), (254, 221, 223, 255), (255, 223, 161, 224), (160, 162, 164, 166, 168, 170, 172, 174, 176, 178, 180, 182, 184, 186, 188, 190, 192, 194, 196, 198, 200, 202, 204, 206, 208, 210, 212, 214, 216, 218, 220, 222), (286, 255, 224, 287), (285, 254, 255, 286), (284, 253, 254, 285), (283, 252, 253, 284), (282, 251, 252, 283), (281, 250, 251, 282), (280, 249, 250, 281), (279, 248, 249, 280), (278, 247, 248, 279), (277, 246, 247, 278), (276, 245, 246, 277), (275, 244, 245, 276), (274, 243, 244, 275), (273, 242, 243, 274), (272, 241, 242, 273), (271, 240, 241, 272), (270, 239, 240, 271), (269, 238, 239, 270), (268, 237, 238, 269), (267, 236, 237, 268), (266, 235, 236, 267), (265, 234, 235, 266), (264, 233, 234, 265), (263, 232, 233, 264), (262, 231, 232, 263), (261, 230, 231, 262), (260, 229, 230, 261), (259, 228, 229, 260), (258, 227, 228, 259), (257, 226, 227, 258), (256, 225, 226, 257), (287, 224, 225, 256), (160, 287, 256, 162), (162, 256, 257, 164), (164, 257, 258, 166), (166, 258, 259, 168), (168, 259, 260, 170), (170, 260, 261, 172), (172, 261, 262, 174), (174, 262, 263, 176), (176, 263, 264, 178), (178, 264, 265, 180), (180, 265, 266, 182), (182, 266, 267, 184), (184, 267, 268, 186), (186, 268, 269, 188), (188, 269, 270, 190), (190, 270, 271, 192), (192, 271, 272, 194), (194, 272, 273, 196), (196, 273, 274, 198), (198, 274, 275, 200), (200, 275, 276, 202), (202, 276, 277, 204), (204, 277, 278, 206), (206, 278, 279, 208), (208, 279, 280, 210), (210, 280, 281, 212), (212, 281, 282, 214), (214, 282, 283, 216), (216, 283, 284, 218), (218, 284, 285, 220), (220, 285, 286, 222), (222, 286, 287, 160), (289, 288, 319, 318, 317, 316, 315, 314, 313, 312, 311, 310, 309, 308, 307, 306, 305, 304, 303, 302, 301, 300, 299, 298, 297, 296, 295, 294, 293, 292, 291, 290), (191, 189, 302, 303), (209, 207, 311, 312), (165, 163, 289, 290), (183, 181, 298, 299), (201, 199, 307, 308), (219, 217, 316, 317), (175, 173, 294, 295), (193, 191, 303, 304), (211, 209, 312, 313), (167, 165, 290, 291), (185, 183, 299, 300), (203, 201, 308, 309), (221, 219, 317, 318), (177, 175, 295, 296), (195, 193, 304, 305), (213, 211, 313, 314), (169, 167, 291, 292), (187, 185, 300, 301), (205, 203, 309, 310), (223, 221, 318, 319), (179, 177, 296, 297), (197, 195, 305, 306), (215, 213, 314, 315), (171, 169, 292, 293), (189, 187, 301, 302), (207, 205, 310, 311), (163, 161, 288, 289), (161, 223, 319, 288), (181, 179, 297, 298), (199, 197, 306, 307), (217, 215, 315, 316), (384, 321, 323, 385), (385, 323, 325, 386), (386, 325, 327, 387), (387, 327, 329, 388), (388, 329, 331, 389), (389, 331, 333, 390), (390, 333, 335, 391), (391, 335, 337, 392), (392, 337, 339, 393), (393, 339, 341, 394), (394, 341, 343, 395), (395, 343, 345, 396), (396, 345, 347, 397), (397, 347, 349, 398), (398, 349, 351, 399), (399, 351, 353, 400), (400, 353, 355, 401), (401, 355, 357, 402), (402, 357, 359, 403), (403, 359, 361, 404), (404, 361, 363, 405), (405, 363, 365, 406), (406, 365, 367, 407), (407, 367, 369, 408), (408, 369, 371, 409), (409, 371, 373, 410), (410, 373, 375, 411), (411, 375, 377, 412), (412, 377, 379, 413), (413, 379, 381, 414), (333, 331, 453, 454), (414, 381, 383, 415), (415, 383, 321, 384), (320, 322, 324, 326, 328, 330, 332, 334, 336, 338, 340, 342, 344, 346, 348, 350, 352, 354, 356, 358, 360, 362, 364, 366, 368, 370, 372, 374, 376, 378, 380, 382), (446, 415, 384, 447), (445, 414, 415, 446), (444, 413, 414, 445), (443, 412, 413, 444), (442, 411, 412, 443), (441, 410, 411, 442), (440, 409, 410, 441), (439, 408, 409, 440), (438, 407, 408, 439), (437, 406, 407, 438), (436, 405, 406, 437), (435, 404, 405, 436), (434, 403, 404, 435), (433, 402, 403, 434), (432, 401, 402, 433), (431, 400, 401, 432), (430, 399, 400, 431), (429, 398, 399, 430), (428, 397, 398, 429), (427, 396, 397, 428), (426, 395, 396, 427), (425, 394, 395, 426), (424, 393, 394, 425), (423, 392, 393, 424), (422, 391, 392, 423), (421, 390, 391, 422), (420, 389, 390, 421), (419, 388, 389, 420), (418, 387, 388, 419), (417, 386, 387, 418), (416, 385, 386, 417), (447, 384, 385, 416), (320, 447, 416, 322), (322, 416, 417, 324), (324, 417, 418, 326), (326, 418, 419, 328), (328, 419, 420, 330), (330, 420, 421, 332), (332, 421, 422, 334), (334, 422, 423, 336), (336, 423, 424, 338), (338, 424, 425, 340), (340, 425, 426, 342), (342, 426, 427, 344), (344, 427, 428, 346), (346, 428, 429, 348), (348, 429, 430, 350), (350, 430, 431, 352), (352, 431, 432, 354), (354, 432, 433, 356), (356, 433, 434, 358), (358, 434, 435, 360), (360, 435, 436, 362), (362, 436, 437, 364), (364, 437, 438, 366), (366, 438, 439, 368), (368, 439, 440, 370), (370, 440, 441, 372), (372, 441, 442, 374), (374, 442, 443, 376), (376, 443, 444, 378), (378, 444, 445, 380), (380, 445, 446, 382), (382, 446, 447, 320), (449, 448, 479, 478, 477, 476, 475, 474, 473, 472, 471, 470, 469, 468, 467, 466, 465, 464, 463, 462, 461, 460, 459, 458, 457, 456, 455, 454, 453, 452, 451, 450), (351, 349, 462, 463), (369, 367, 471, 472), (325, 323, 449, 450), (343, 341, 458, 459), (361, 359, 467, 468), (379, 377, 476, 477), (335, 333, 454, 455), (353, 351, 463, 464), (371, 369, 472, 473), (327, 325, 450, 451), (345, 343, 459, 460), (363, 361, 468, 469), (381, 379, 477, 478), (337, 335, 455, 456), (355, 353, 464, 465), (373, 371, 473, 474), (329, 327, 451, 452), (347, 345, 460, 461), (365, 363, 469, 470), (383, 381, 478, 479), (339, 337, 456, 457), (357, 355, 465, 466), (375, 373, 474, 475), (331, 329, 452, 453), (349, 347, 461, 462), (367, 365, 470, 471), (323, 321, 448, 449), (321, 383, 479, 448), (341, 339, 457, 458), (359, 357, 466, 467), (377, 375, 475, 476), (544, 481, 483, 545), (545, 483, 485, 546), (546, 485, 487, 547), (547, 487, 489, 548), (548, 489, 491, 549), (549, 491, 493, 550), (550, 493, 495, 551), (551, 495, 497, 552), (552, 497, 499, 553), (553, 499, 501, 554), (554, 501, 503, 555), (555, 503, 505, 556), (556, 505, 507, 557), (557, 507, 509, 558), (558, 509, 511, 559), (559, 511, 513, 560), (560, 513, 515, 561), (561, 515, 517, 562), (562, 517, 519, 563), (563, 519, 521, 564), (564, 521, 523, 565), (565, 523, 525, 566), (566, 525, 527, 567), (567, 527, 529, 568), (568, 529, 531, 569), (569, 531, 533, 570), (570, 533, 535, 571), (571, 535, 537, 572), (572, 537, 539, 573), (573, 539, 541, 574), (493, 491, 613, 614), (574, 541, 543, 575), (575, 543, 481, 544), (480, 482, 484, 486, 488, 490, 492, 494, 496, 498, 500, 502, 504, 506, 508, 510, 512, 514, 516, 518, 520, 522, 524, 526, 528, 530, 532, 534, 536, 538, 540, 542), (606, 575, 544, 607), (605, 574, 575, 606), (604, 573, 574, 605), (603, 572, 573, 604), (602, 571, 572, 603), (601, 570, 571, 602), (600, 569, 570, 601), (599, 568, 569, 600), (598, 567, 568, 599), (597, 566, 567, 598), (596, 565, 566, 597), (595, 564, 565, 596), (594, 563, 564, 595), (593, 562, 563, 594), (592, 561, 562, 593), (591, 560, 561, 592), (590, 559, 560, 591), (589, 558, 559, 590), (588, 557, 558, 589), (587, 556, 557, 588), (586, 555, 556, 587), (585, 554, 555, 586), (584, 553, 554, 585), (583, 552, 553, 584), (582, 551, 552, 583), (581, 550, 551, 582), (580, 549, 550, 581), (579, 548, 549, 580), (578, 547, 548, 579), (577, 546, 547, 578), (576, 545, 546, 577), (607, 544, 545, 576), (480, 607, 576, 482), (482, 576, 577, 484), (484, 577, 578, 486), (486, 578, 579, 488), (488, 579, 580, 490), (490, 580, 581, 492), (492, 581, 582, 494), (494, 582, 583, 496), (496, 583, 584, 498), (498, 584, 585, 500), (500, 585, 586, 502), (502, 586, 587, 504), (504, 587, 588, 506), (506, 588, 589, 508), (508, 589, 590, 510), (510, 590, 591, 512), (512, 591, 592, 514), (514, 592, 593, 516), (516, 593, 594, 518), (518, 594, 595, 520), (520, 595, 596, 522), (522, 596, 597, 524), (524, 597, 598, 526), (526, 598, 599, 528), (528, 599, 600, 530), (530, 600, 601, 532), (532, 601, 602, 534), (534, 602, 603, 536), (536, 603, 604, 538), (538, 604, 605, 540), (540, 605, 606, 542), (542, 606, 607, 480), (609, 608, 639, 638, 637, 636, 635, 634, 633, 632, 631, 630, 629, 628, 627, 626, 625, 624, 623, 622, 621, 620, 619, 618, 617, 616, 615, 614, 613, 612, 611, 610), (511, 509, 622, 623), (529, 527, 631, 632), (485, 483, 609, 610), (503, 501, 618, 619), (521, 519, 627, 628), (539, 537, 636, 637), (495, 493, 614, 615), (513, 511, 623, 624), (531, 529, 632, 633), (487, 485, 610, 611), (505, 503, 619, 620), (523, 521, 628, 629), (541, 539, 637, 638), (497, 495, 615, 616), (515, 513, 624, 625), (533, 531, 633, 634), (489, 487, 611, 612), (507, 505, 620, 621), (525, 523, 629, 630), (543, 541, 638, 639), (499, 497, 616, 617), (517, 515, 625, 626), (535, 533, 634, 635), (491, 489, 612, 613), (509, 507, 621, 622), (527, 525, 630, 631), (483, 481, 608, 609), (481, 543, 639, 608), (501, 499, 617, 618), (519, 517, 626, 627), (537, 535, 635, 636), (704, 641, 643, 705), (705, 643, 645, 706), (706, 645, 647, 707), (707, 647, 649, 708), (708, 649, 651, 709), (709, 651, 653, 710), (710, 653, 655, 711), (711, 655, 657, 712), (712, 657, 659, 713), (713, 659, 661, 714), (714, 661, 663, 715), (715, 663, 665, 716), (716, 665, 667, 717), (717, 667, 669, 718), (718, 669, 671, 719), (719, 671, 673, 720), (720, 673, 675, 721), (721, 675, 677, 722), (722, 677, 679, 723), (723, 679, 681, 724), (724, 681, 683, 725), (725, 683, 685, 726), (726, 685, 687, 727), (727, 687, 689, 728), (728, 689, 691, 729), (729, 691, 693, 730), (730, 693, 695, 731), (731, 695, 697, 732), (732, 697, 699, 733), (733, 699, 701, 734), (653, 651, 773, 774), (734, 701, 703, 735), (735, 703, 641, 704), (640, 642, 644, 646, 648, 650, 652, 654, 656, 658, 660, 662, 664, 666, 668, 670, 672, 674, 676, 678, 680, 682, 684, 686, 688, 690, 692, 694, 696, 698, 700, 702), (766, 735, 704, 767), (765, 734, 735, 766), (764, 733, 734, 765), (763, 732, 733, 764), (762, 731, 732, 763), (761, 730, 731, 762), (760, 729, 730, 761), (759, 728, 729, 760), (758, 727, 728, 759), (757, 726, 727, 758), (756, 725, 726, 757), (755, 724, 725, 756), (754, 723, 724, 755), (753, 722, 723, 754), (752, 721, 722, 753), (751, 720, 721, 752), (750, 719, 720, 751), (749, 718, 719, 750), (748, 717, 718, 749), (747, 716, 717, 748), (746, 715, 716, 747), (745, 714, 715, 746), (744, 713, 714, 745), (743, 712, 713, 744), (742, 711, 712, 743), (741, 710, 711, 742), (740, 709, 710, 741), (739, 708, 709, 740), (738, 707, 708, 739), (737, 706, 707, 738), (736, 705, 706, 737), (767, 704, 705, 736), (640, 767, 736, 642), (642, 736, 737, 644), (644, 737, 738, 646), (646, 738, 739, 648), (648, 739, 740, 650), (650, 740, 741, 652), (652, 741, 742, 654), (654, 742, 743, 656), (656, 743, 744, 658), (658, 744, 745, 660), (660, 745, 746, 662), (662, 746, 747, 664), (664, 747, 748, 666), (666, 748, 749, 668), (668, 749, 750, 670), (670, 750, 751, 672), (672, 751, 752, 674), (674, 752, 753, 676), (676, 753, 754, 678), (678, 754, 755, 680), (680, 755, 756, 682), (682, 756, 757, 684), (684, 757, 758, 686), (686, 758, 759, 688), (688, 759, 760, 690), (690, 760, 761, 692), (692, 761, 762, 694), (694, 762, 763, 696), (696, 763, 764, 698), (698, 764, 765, 700), (700, 765, 766, 702), (702, 766, 767, 640), (769, 768, 799, 798, 797, 796, 795, 794, 793, 792, 791, 790, 789, 788, 787, 786, 785, 784, 783, 782, 781, 780, 779, 778, 777, 776, 775, 774, 773, 772, 771, 770), (671, 669, 782, 783), (689, 687, 791, 792), (645, 643, 769, 770), (663, 661, 778, 779), (681, 679, 787, 788), (699, 697, 796, 797), (655, 653, 774, 775), (673, 671, 783, 784), (691, 689, 792, 793), (647, 645, 770, 771), (665, 663, 779, 780), (683, 681, 788, 789), (701, 699, 797, 798), (657, 655, 775, 776), (675, 673, 784, 785), (693, 691, 793, 794), (649, 647, 771, 772), (667, 665, 780, 781), (685, 683, 789, 790), (703, 701, 798, 799), (659, 657, 776, 777), (677, 675, 785, 786), (695, 693, 794, 795), (651, 649, 772, 773), (669, 667, 781, 782), (687, 685, 790, 791), (643, 641, 768, 769), (641, 703, 799, 768), (661, 659, 777, 778), (679, 677, 786, 787), (697, 695, 795, 796), (811, 810, 842, 843), (825, 824, 856, 857), (812, 811, 843, 844), (826, 825, 857, 858), (813, 812, 844, 845), (827, 826, 858, 859), (814, 813, 845, 846), (801, 800, 832, 833), (828, 827, 859, 860), (815, 814, 846, 847), (802, 801, 833, 834), (829, 828, 860, 861), (816, 815, 847, 848), (803, 802, 834, 835), (830, 829, 861, 862), (817, 816, 848, 849), (804, 803, 835, 836), (831, 830, 862, 863), (818, 817, 849, 850), (805, 804, 836, 837), (800, 831, 863, 832), (819, 818, 850, 851), (806, 805, 837, 838), (820, 819, 851, 852), (807, 806, 838, 839), (821, 820, 852, 853), (808, 807, 839, 840), (822, 821, 853, 854), (809, 808, 840, 841), (823, 822, 854, 855), (810, 809, 841, 842), (824, 823, 855, 856), (851, 850, 882, 883), (838, 837, 869, 870), (852, 851, 883, 884), (839, 838, 870, 871), (853, 852, 884, 885), (840, 839, 871, 872), (854, 853, 885, 886), (841, 840, 872, 873), (855, 854, 886, 887), (842, 841, 873, 874), (856, 855, 887, 888), (843, 842, 874, 875), (857, 856, 888, 889), (844, 843, 875, 876), (858, 857, 889, 890), (845, 844, 876, 877), (859, 858, 890, 891), (846, 845, 877, 878), (833, 832, 864, 865), (860, 859, 891, 892), (847, 846, 878, 879), (834, 833, 865, 866), (861, 860, 892, 893), (848, 847, 879, 880), (835, 834, 866, 867), (862, 861, 893, 894), (849, 848, 880, 881), (836, 835, 867, 868), (863, 862, 894, 895), (850, 849, 881, 882), (837, 836, 868, 869), (832, 863, 895, 864), (886, 885, 917, 918), (873, 872, 904, 905), (887, 886, 918, 919), (874, 873, 905, 906), (888, 887, 919, 920), (875, 874, 906, 907), (889, 888, 920, 921), (876, 875, 907, 908), (890, 889, 921, 922), (877, 876, 908, 909), (891, 890, 922, 923), (878, 877, 909, 910), (865, 864, 896, 897), (892, 891, 923, 924), (879, 878, 910, 911), (866, 865, 897, 898), (893, 892, 924, 925), (880, 879, 911, 912), (867, 866, 898, 899), (894, 893, 925, 926), (881, 880, 912, 913), (868, 867, 899, 900), (895, 894, 926, 927), (882, 881, 913, 914), (869, 868, 900, 901), (864, 895, 927, 896), (883, 882, 914, 915), (870, 869, 901, 902), (884, 883, 915, 916), (871, 870, 902, 903), (885, 884, 916, 917), (872, 871, 903, 904), (921, 920, 952, 953), (908, 907, 939, 940), (922, 921, 953, 954), (909, 908, 940, 941), (923, 922, 954, 955), (910, 909, 941, 942), (897, 896, 928, 929), (924, 923, 955, 956), (911, 910, 942, 943), (898, 897, 929, 930), (925, 924, 956, 957), (912, 911, 943, 944), (899, 898, 930, 931), (926, 925, 957, 958), (913, 912, 944, 945), (900, 899, 931, 932), (927, 926, 958, 959), (914, 913, 945, 946), (901, 900, 932, 933), (896, 927, 959, 928), (915, 914, 946, 947), (902, 901, 933, 934), (916, 915, 947, 948), (903, 902, 934, 935), (917, 916, 948, 949), (904, 903, 935, 936), (918, 917, 949, 950), (905, 904, 936, 937), (919, 918, 950, 951), (906, 905, 937, 938), (920, 919, 951, 952), (907, 906, 938, 939), (956, 955, 987, 988), (943, 942, 974, 975), (930, 929, 961, 962), (957, 956, 988, 989), (944, 943, 975, 976), (931, 930, 962, 963), (958, 957, 989, 990), (945, 944, 976, 977), (932, 931, 963, 964), (959, 958, 990, 991), (946, 945, 977, 978), (933, 932, 964, 965), (928, 959, 991, 960), (947, 946, 978, 979), (934, 933, 965, 966), (948, 947, 979, 980), (935, 934, 966, 967), (949, 948, 980, 981), (936, 935, 967, 968), (950, 949, 981, 982), (937, 936, 968, 969), (951, 950, 982, 983), (938, 937, 969, 970), (952, 951, 983, 984), (939, 938, 970, 971), (953, 952, 984, 985), (940, 939, 971, 972), (954, 953, 985, 986), (941, 940, 972, 973), (955, 954, 986, 987), (942, 941, 973, 974), (929, 928, 960, 961), (961, 960, 991, 990, 989, 988, 987, 986, 985, 984, 983, 982, 981, 980, 979, 978, 977, 976, 975, 974, 973, 972, 971, 970, 969, 968, 967, 966, 965, 964, 963, 962), (823, 824, 1016, 1015), (810, 811, 1003, 1002), (824, 825, 1017, 1016), (811, 812, 1004, 1003), (825, 826, 1018, 1017), (812, 813, 1005, 1004), (826, 827, 1019, 1018), (813, 814, 1006, 1005), (800, 801, 993, 992), (827, 828, 1020, 1019), (814, 815, 1007, 1006), (801, 802, 994, 993), (828, 829, 1021, 1020), (815, 816, 1008, 1007), (802, 803, 995, 994), (829, 830, 1022, 1021), (816, 817, 1009, 1008), (803, 804, 996, 995), (830, 831, 1023, 1022), (817, 818, 1010, 1009), (804, 805, 997, 996), (831, 800, 992, 1023), (818, 819, 1011, 1010), (805, 806, 998, 997), (819, 820, 1012, 1011), (806, 807, 999, 998), (820, 821, 1013, 1012), (807, 808, 1000, 999), (821, 822, 1014, 1013), (808, 809, 1001, 1000), (822, 823, 1015, 1014), (809, 810, 1002, 1001), (1035, 1067, 1066, 1034), (1049, 1081, 1080, 1048), (1036, 1068, 1067, 1035), (1050, 1082, 1081, 1049), (1037, 1069, 1068, 1036), (1051, 1083, 1082, 1050), (1038, 1070, 1069, 1037), (1025, 1057, 1056, 1024), (1052, 1084, 1083, 1051), (1039, 1071, 1070, 1038), (1026, 1058, 1057, 1025), (1053, 1085, 1084, 1052), (1040, 1072, 1071, 1039), (1027, 1059, 1058, 1026), (1054, 1086, 1085, 1053), (1041, 1073, 1072, 1040), (1028, 1060, 1059, 1027), (1055, 1087, 1086, 1054), (1042, 1074, 1073, 1041), (1029, 1061, 1060, 1028), (1024, 1056, 1087, 1055), (1043, 1075, 1074, 1042), (1030, 1062, 1061, 1029), (1044, 1076, 1075, 1043), (1031, 1063, 1062, 1030), (1045, 1077, 1076, 1044), (1032, 1064, 1063, 1031), (1046, 1078, 1077, 1045), (1033, 1065, 1064, 1032), (1047, 1079, 1078, 1046), (1034, 1066, 1065, 1033), (1048, 1080, 1079, 1047), (1099, 1098, 1130, 1131), (1113, 1112, 1144, 1145), (1100, 1099, 1131, 1132), (1114, 1113, 1145, 1146), (1101, 1100, 1132, 1133), (1115, 1114, 1146, 1147), (1102, 1101, 1133, 1134), (1089, 1088, 1120, 1121), (1116, 1115, 1147, 1148), (1103, 1102, 1134, 1135), (1090, 1089, 1121, 1122), (1117, 1116, 1148, 1149), (1104, 1103, 1135, 1136), (1091, 1090, 1122, 1123), (1118, 1117, 1149, 1150), (1105, 1104, 1136, 1137), (1092, 1091, 1123, 1124), (1119, 1118, 1150, 1151), (1106, 1105, 1137, 1138), (1093, 1092, 1124, 1125), (1088, 1119, 1151, 1120), (1107, 1106, 1138, 1139), (1094, 1093, 1125, 1126), (1108, 1107, 1139, 1140), (1095, 1094, 1126, 1127), (1109, 1108, 1140, 1141), (1096, 1095, 1127, 1128), (1110, 1109, 1141, 1142), (1097, 1096, 1128, 1129), (1111, 1110, 1142, 1143), (1098, 1097, 1129, 1130), (1112, 1111, 1143, 1144), (1051, 1050, 1114, 1115), (1025, 1024, 1088, 1089), (1077, 1078, 1142, 1141), (1052, 1051, 1115, 1116), (1026, 1025, 1089, 1090), (1078, 1079, 1143, 1142), (1053, 1052, 1116, 1117), (1027, 1026, 1090, 1091), (1079, 1080, 1144, 1143), (1054, 1053, 1117, 1118), (1028, 1027, 1091, 1092), (1080, 1081, 1145, 1144), (1055, 1054, 1118, 1119), (1029, 1028, 1092, 1093), (1081, 1082, 1146, 1145), (1024, 1055, 1119, 1088), (1030, 1029, 1093, 1094), (1082, 1083, 1147, 1146), (1056, 1057, 1121, 1120), (1031, 1030, 1094, 1095), (1083, 1084, 1148, 1147), (1057, 1058, 1122, 1121), (1032, 1031, 1095, 1096), (1084, 1085, 1149, 1148), (1058, 1059, 1123, 1122), (1033, 1032, 1096, 1097), (1085, 1086, 1150, 1149), (1059, 1060, 1124, 1123), (1034, 1033, 1097, 1098), (1086, 1087, 1151, 1150), (1060, 1061, 1125, 1124), (1035, 1034, 1098, 1099), (1087, 1056, 1120, 1151), (1061, 1062, 1126, 1125), (1036, 1035, 1099, 1100), (1062, 1063, 1127, 1126), (1037, 1036, 1100, 1101), (1063, 1064, 1128, 1127), (1038, 1037, 1101, 1102), (1064, 1065, 1129, 1128), (1039, 1038, 1102, 1103), (1065, 1066, 1130, 1129), (1040, 1039, 1103, 1104), (1066, 1067, 1131, 1130), (1041, 1040, 1104, 1105), (1067, 1068, 1132, 1131), (1042, 1041, 1105, 1106), (1068, 1069, 1133, 1132), (1043, 1042, 1106, 1107), (1069, 1070, 1134, 1133), (1044, 1043, 1107, 1108), (1070, 1071, 1135, 1134), (1045, 1044, 1108, 1109), (1071, 1072, 1136, 1135), (1046, 1045, 1109, 1110), (1072, 1073, 1137, 1136), (1047, 1046, 1110, 1111), (1073, 1074, 1138, 1137), (1048, 1047, 1111, 1112), (1074, 1075, 1139, 1138), (1049, 1048, 1112, 1113), (1075, 1076, 1140, 1139), (1050, 1049, 1113, 1114), (1076, 1077, 1141, 1140)])
me_circle.materials.append(mat_metal_001)
me_circle.use_remesh_preserve_volume = False
me_circle.use_remesh_preserve_attributes = False
me_circle.use_mirror_vertex_groups = False
me_circle.update()
me_cylinder = bpy.data.meshes.new('Cylinder')
me_cylinder.from_pydata([(4.432, -1.817, -2.702), (3.547, -1.03, -0.9821), (5.211, -2.812, -2.066), (3.741, -3.179, 0.07535), (4.597, -3.804, -2.865), (3.894, -4.15, -2.581), (3.818, -2.81, -3.501), (3.442, -2.635, -3.887), (5.873, -2.028, -5.682), (5.997, -2.81, -4.476), (4.888, -3.676, -4.288), (4.442, -2.461, -5.484), (6.618, -7.602, -7.389), (6.907, -7.631, -6.005), (5.533, -7.811, -5.722), (5.244, -7.783, -7.106), (1.805, -1.237, -0.7273), (1.999, -3.386, 0.3302), (2.152, -4.357, -2.326), (1.7, -2.842, -3.632)], [], [(0, 1, 3, 2), (2, 3, 5, 4), (1, 7, 19, 16), (4, 5, 7, 6), (6, 7, 1, 0), (0, 2, 9, 8), (10, 11, 15, 14), (4, 6, 11, 10), (6, 0, 8, 11), (2, 4, 10, 9), (12, 13, 14, 15), (8, 9, 13, 12), (11, 8, 12, 15), (9, 10, 14, 13), (17, 16, 19, 18), (5, 3, 17, 18), (3, 1, 16, 17), (7, 5, 18, 19)])
me_cylinder.materials.append(mat_metal)
me_cylinder.use_remesh_preserve_volume = False
me_cylinder.use_remesh_preserve_attributes = False
me_cylinder.use_mirror_vertex_groups = False
me_cylinder.update()
me_cube_004 = bpy.data.meshes.new('Cube.004')
me_cube_004.from_pydata([(-0.402, -0.7698, -2.219), (-0.6816, -1.115, 0.6304), (1.899, -0.4689, -1.244), (1.892, -0.4759, 1.318), (0.9162, 0.5169, -1.903), (0.8919, 0.5241, 1.318), (-0.1019, 1.532, -1.244), (-0.109, 1.525, 1.318), (0.4044, -0.9634, -1.658), (-0.596, 0.03697, -1.658), (-0.09564, -0.4634, -1.658), (0.4103, 0.02673, -1.78), (1.152, -0.7162, -1.451), (1.525, -0.5925, -1.348), (0.6633, 0.2718, -1.842), (0.001166, -0.8666, -1.939), (-0.2488, -0.6166, -1.939), (0.1573, -0.2184, -1.719), (0.778, -0.8398, -1.555), (-0.499, -0.3664, -1.939), (-0.349, 0.7844, -1.451), (-0.4725, 0.4107, -1.555), (-0.2255, 1.158, -1.348), (1.175, 0.2405, 1.318), (1.425, -0.009476, 1.318), (1.675, -0.2595, 1.318), (-0.05295, -0.8125, -1.939), (-0.1154, -0.75, -1.939), (-0.1779, -0.6875, -1.939), (0.2961, -0.8552, -1.658), (0.1711, -0.7302, -1.658), (0.04613, -0.6052, -1.658), (0.3333, -0.3946, -1.673), (0.4885, -0.5499, -1.96), (0.6436, -0.7053, -1.919), (0.6205, -0.1839, -1.687), (0.8058, -0.3696, -1.933), (0.9911, -0.5554, -1.851), (1.339, -0.4054, -1.783), (1.123, -0.1894, -1.906), (0.9077, 0.02673, -1.702), (1.195, 0.2374, -1.716), (1.441, -0.009075, -1.551), (1.686, -0.2555, -1.387), (0.09696, 1.319, 1.318), (0.3472, 1.069, 1.318), (0.5974, 0.8186, 1.318), (0.1076, 1.323, -1.38), (0.3621, 1.069, -1.544), (0.6166, 0.8156, -1.709), (-0.4476, -0.4179, -1.939), (-0.385, -0.4805, -1.939), (-0.3225, -0.543, -1.939), (-0.2429, -0.3162, -1.658), (-0.368, -0.1911, -1.658), (-0.4931, -0.06599, -1.658), (-0.3429, 0.2813, -1.917), (-0.1855, 0.124, -1.958), (-0.02801, -0.03325, -1.671), (0.1869, 0.2497, -1.684), (-0.002949, 0.4391, -1.93), (-0.1928, 0.6285, -1.847), (0.4018, 0.5326, -1.696), (0.1796, 0.7542, -1.901), (-0.04261, 0.9758, -1.778)], [], [(3, 1, 0, 15, 8, 18, 12, 13, 2), (43, 25, 3, 2), (3, 25, 24, 23, 5, 1), (0, 16, 28, 27, 26, 15), (0, 1, 5, 4, 14, 11, 17, 10, 16), (1, 7, 6, 22, 20, 21, 9, 19, 0), (1, 5, 46, 45, 44, 7), (49, 46, 5, 4), (28, 16, 10, 31), (31, 10, 17, 32), (32, 17, 11, 35), (35, 11, 14, 40), (40, 14, 4, 41), (19, 50, 51, 52, 16, 0), (50, 19, 9, 55), (58, 17, 10, 53), (56, 21, 20, 61), (61, 20, 22, 64), (64, 22, 6, 47), (13, 38, 43, 2), (38, 39, 42, 43), (39, 40, 41, 42), (12, 37, 38, 13), (37, 36, 39, 38), (36, 35, 40, 39), (18, 34, 37, 12), (34, 33, 36, 37), (33, 32, 35, 36), (8, 29, 34, 18), (29, 30, 33, 34), (30, 31, 32, 33), (15, 26, 29, 8), (26, 27, 30, 29), (27, 28, 31, 30), (4, 5, 23, 41), (41, 23, 24, 42), (42, 24, 25, 43), (14, 62, 49, 4), (62, 63, 48, 49), (63, 64, 47, 48), (11, 59, 62, 14), (59, 60, 63, 62), (60, 61, 64, 63), (17, 58, 59, 11), (58, 57, 60, 59), (57, 56, 61, 60), (21, 56, 55, 9), (56, 57, 54, 55), (57, 58, 53, 54), (16, 52, 53, 10), (52, 51, 54, 53), (51, 50, 55, 54), (6, 7, 44, 47), (47, 44, 45, 48), (48, 45, 46, 49)])
me_cube_004.materials.append(mat_metal)
me_cube_004.use_remesh_preserve_volume = False
me_cube_004.use_remesh_preserve_attributes = False
me_cube_004.use_mirror_vertex_groups = False
me_cube_004.update()
me_cube_003 = bpy.data.meshes.new('Cube.003')
me_cube_003.from_pydata([(2.191, -0.9702, -8.662), (2.191, -0.9702, -7.318), (1.263, 0.003472, -8.662), (1.263, 0.003472, -7.318), (2.79, -0.04288, -8.662), (2.79, -0.04288, -7.318), (2.237, 0.9308, -8.662), (2.237, 0.9308, -7.318), (2.191, -0.823, -5.074), (1.263, 0.1507, -5.074), (2.79, 0.1043, -5.074), (2.237, 1.078, -5.074), (2.191, -1.068, -2.146), (1.263, -0.09467, -2.146), (2.79, 0.05618, -2.162), (2.237, 1.014, -2.762), (2.237, 0.9628, -3.699), (2.79, -0.0109, -3.699), (2.191, -0.9382, -3.699), (1.263, 0.03545, -3.699), (1.753, 0.4699, -7.318), (1.753, 0.4699, -8.662), (2.681, -0.5037, -7.318), (2.681, -0.5037, -8.662), (1.753, 0.6171, -5.074), (2.681, -0.3565, -5.074), (1.753, 0.463, -2.456), (2.681, -0.5027, -2.154), (1.753, 0.5019, -3.699), (2.681, -0.4718, -3.699), (2.237, 0.9885, -3.229), (2.191, -1.003, -2.92), (2.79, 0.02276, -2.928), (1.753, 0.4824, -3.075), (2.681, -0.4873, -2.924), (2.79, -0.001618, -3.486), (1.263, 0.01745, -3.484), (2.237, 0.9699, -3.569), (2.191, -0.9562, -3.484), (1.753, 0.4965, -3.527), (2.681, -0.476, -3.485), (1.713, -0.4686, -7.318), (1.713, -0.4686, -8.662), (2.687, 0.4587, -7.318), (2.687, 0.4587, -8.662), (1.713, -0.3214, -5.074), (2.687, 0.6059, -5.074), (1.713, -0.5668, -2.146), (2.687, 0.5496, -2.471), (1.713, -0.4367, -3.699), (2.687, 0.4907, -3.699), (2.203, -0.005225, -2.196), (2.203, -0.00219, -8.662), (2.687, 0.5202, -3.083), (2.687, 0.4988, -3.529), (1.713, -0.4547, -3.484), (1.937, -0.9386, -2.119), (1.16, -0.1223, -2.119), (1.57, 0.3453, -2.378), (1.937, -0.8843, -2.767), (1.57, 0.3616, -2.898), (1.16, -0.02825, -3.241), (1.937, -0.8446, -3.241), (1.57, 0.3734, -3.276), (1.537, -0.5181, -2.119), (1.537, -0.4241, -3.241), (1.506, -0.8515, -1.917), (0.8843, -0.1983, -1.917), (1.213, 0.1758, -2.124), (1.506, -0.808, -2.436), (1.213, 0.1888, -2.54), (0.8843, -0.1231, -2.814), (1.506, -0.7763, -2.814), (1.213, 0.1982, -2.843), (1.186, -0.515, -1.917), (1.186, -0.4398, -2.814), (1.209, -0.7375, -1.961), (0.7833, -0.2904, -1.961), (1.008, -0.03438, -2.103), (1.209, -0.7077, -2.316), (1.008, -0.02549, -2.388), (0.7833, -0.239, -2.575), (1.209, -0.686, -2.575), (1.008, -0.019, -2.595), (0.9898, -0.5072, -1.961), (0.9898, -0.4557, -2.575)], [], [(41, 3, 2, 42), (20, 7, 6, 21), (43, 5, 4, 44), (22, 1, 0, 23), (52, 21, 6, 44), (43, 7, 11, 46), (53, 30, 15, 48), (41, 1, 8, 45), (22, 5, 10, 25), (20, 3, 9, 24), (51, 26, 13, 47), (34, 32, 14, 27), (24, 9, 19, 28), (25, 10, 17, 29), (45, 8, 18, 49), (46, 11, 16, 50), (8, 25, 29, 18), (11, 24, 28, 16), (30, 33, 26, 15), (31, 34, 27, 12), (48, 15, 26, 51), (7, 20, 24, 11), (1, 22, 25, 8), (42, 2, 21, 52), (5, 22, 23, 4), (3, 20, 21, 2), (38, 40, 34, 31), (37, 39, 33, 30), (40, 35, 32, 34), (54, 37, 30, 53), (50, 16, 37, 54), (49, 18, 38, 55), (29, 17, 35, 40), (28, 19, 36, 39), (16, 28, 39, 37), (18, 29, 40, 38), (19, 49, 55, 36), (17, 50, 54, 35), (35, 54, 53, 32), (0, 42, 52, 23), (14, 48, 51, 27), (10, 46, 50, 17), (9, 45, 49, 19), (27, 51, 47, 12), (3, 41, 45, 9), (32, 53, 48, 14), (5, 43, 46, 10), (23, 52, 44, 4), (7, 43, 44, 6), (1, 41, 42, 0), (36, 55, 65, 61), (47, 13, 57, 64), (12, 47, 64, 56), (26, 33, 60, 58), (13, 26, 58, 57), (33, 39, 63, 60), (55, 38, 62, 65), (39, 36, 61, 63), (31, 12, 56, 59), (38, 31, 59, 62), (64, 57, 67, 74), (63, 61, 71, 73), (62, 59, 69, 72), (59, 56, 66, 69), (56, 64, 74, 66), (60, 63, 73, 70), (57, 58, 68, 67), (65, 62, 72, 75), (61, 65, 75, 71), (58, 60, 70, 68), (73, 71, 81, 83), (72, 69, 79, 82), (69, 66, 76, 79), (66, 74, 84, 76), (70, 73, 83, 80), (67, 68, 78, 77), (75, 72, 82, 85), (71, 75, 85, 81), (68, 70, 80, 78), (74, 67, 77, 84)])
me_cube_003.materials.append(mat_metal)
me_cube_003.use_remesh_preserve_volume = False
me_cube_003.use_remesh_preserve_attributes = False
me_cube_003.use_mirror_vertex_groups = False
me_cube_003.update()
me_cube_002 = bpy.data.meshes.new('Cube.002')
me_cube_002.from_pydata([(1.726, -0.9906, -0.5914), (1.761, -0.9906, 0.5914), (1.726, 0.9906, -0.5914), (1.761, 0.9906, 0.5914), (0.0, 1.0, 1.229), (0.0, 1.0, -1.229), (0.0, -1.0, 1.229), (0.0, -1.0, -1.229), (1.317, 0.9954, 1.212), (1.317, -0.9954, 1.212), (1.143, -0.9954, -1.251), (1.143, 0.9954, -1.251)], [], [(4, 8, 3, 2, 11, 5), (3, 1, 0, 2), (10, 11, 2, 0), (9, 8, 4, 6), (1, 9, 6, 7, 10, 0), (1, 3, 8, 9), (7, 5, 11, 10)])
me_cube_002.materials.append(mat_metal)
me_cube_002.use_remesh_preserve_volume = False
me_cube_002.use_remesh_preserve_attributes = False
me_cube_002.use_mirror_vertex_groups = False
me_cube_002.update()

# ---- objects
ob_spot = bpy.data.objects.new('Spot', light_spot)
ob_lamp_001 = bpy.data.objects.new('Lamp.001', light_lamp_001)
ob_plane = bpy.data.objects.new('Plane', me_plane_001)
ob_circle_001 = bpy.data.objects.new('Circle.001', me_circle_002)
ob_camera = bpy.data.objects.new('Camera', cam_camera)
ob_circle = bpy.data.objects.new('Circle', me_circle_001)
ob_cube = bpy.data.objects.new('Cube', me_cube)
ob_propellor = bpy.data.objects.new('Propellor', me_circle)
ob_arms = bpy.data.objects.new('Arms', me_cylinder)
ob_body = bpy.data.objects.new('Body', me_cube_004)
ob_legs = bpy.data.objects.new('Legs', me_cube_003)
ob_head = bpy.data.objects.new('Head', me_cube_002)
ob_lamp = bpy.data.objects.new('Lamp', light_lamp)

# ---- transforms, parenting, visibility, modifiers, constraints
ob_spot.location = (-2.959, -0.5681, 1.282)
ob_spot.rotation_euler = (-1.642, -0.0, 0.0)
ob_spot.scale = (0.3427, 0.3427, 0.3427)
ob_spot.lineart.crease_threshold = 0.0
ob_lamp_001.location = (-2.975, 2.786, 1.714)
ob_lamp_001.rotation_euler = (0.6503, 0.05522, 1.866)
ob_lamp_001.lock_rotations_4d = False
ob_lamp_001.empty_display_type = 'ARROWS'
ob_lamp_001.color = (0.0, 0.0, 0.0, 0.0)
ob_lamp_001.lineart.crease_threshold = 0.0
ob_plane.location = (-3.101, 3.285, -3.527)
ob_plane.scale = (13.86, 13.86, 13.86)
ob_plane.hide_viewport = True
ob_plane.lineart.crease_threshold = 0.0
ob_circle_001.location = (-2.886, 0.1129, -0.68)
ob_circle_001.rotation_euler = (0.0, 0.0, 15.05)
ob_circle_001.scale = (11.73, 11.73, 11.73)
ob_circle_001.lineart.crease_threshold = 0.0
ob_camera.parent = ob_circle_001
ob_camera.matrix_parent_inverse = Matrix(((0.1065, 0.0, 0.0, 0.3074), (0.0, 0.1065, 0.0, -0.01202), (0.0, 0.0, 0.1065, 0.1533), (0.0, 0.0, 0.0, 1.0)))
ob_camera.location = (3.707, -6.508, 3.031)
ob_camera.rotation_euler = (1.109, 0.01082, 0.8149)
ob_camera.lock_rotations_4d = False
ob_camera.empty_display_type = 'ARROWS'
ob_camera.color = (0.0, 0.0, 0.0, 0.0)
ob_camera.display_type = 'WIRE'
ob_camera.lineart.crease_threshold = 0.0
ob_circle.location = (-2.938, -0.5115, 1.271)
ob_circle.rotation_euler = (1.571, -0.0, 0.0)
ob_circle.scale = (0.1071, 0.1071, 0.1071)
ob_circle.lineart.crease_threshold = 0.0
ob_cube.location = (-2.983, 0.08831, -3.657)
ob_cube.scale = (0.3029, 0.3029, 0.3029)
ob_cube.lineart.crease_threshold = 0.0
_m = ob_cube.modifiers.new('Mirror', 'MIRROR')
_m.use_mirror_merge = False
ob_propellor.location = (-2.927, 0.6952, 0.2142)
ob_propellor.rotation_euler = (1.571, -0.0, 0.0)
ob_propellor.scale = (0.7666, 0.7666, 0.7666)
ob_propellor.lineart.crease_threshold = 0.0
ob_arms.location = (-2.982, 1.071, 1.494)
ob_arms.rotation_euler = (-0.09019, 0.003617, 0.02786)
ob_arms.scale = (0.277, 0.277, 0.277)
ob_arms.lineart.crease_threshold = 0.0
_m = ob_arms.modifiers.new('Mirror', 'MIRROR')
ob_body.location = (-3.12, -0.1099, 0.349)
ob_body.rotation_euler = (0.0, -0.0, 0.7947)
ob_body.scale = (0.663, 0.663, 0.663)
ob_body.lineart.crease_threshold = 0.0
ob_legs.location = (-2.969, 0.1865, 0.145)
ob_legs.rotation_euler = (0.0, -0.0, 3.142)
ob_legs.scale = (0.3729, 0.3729, 0.3729)
ob_legs.lineart.crease_threshold = 0.0
_m = ob_legs.modifiers.new('Mirror', 'MIRROR')
_m.use_clip = True
ob_head.location = (-2.941, 0.3102, 1.276)
ob_head.scale = (0.2051, 0.2051, 0.2051)
ob_head.lineart.crease_threshold = 0.0
_m = ob_head.modifiers.new('Mirror', 'MIRROR')
_m.use_clip = True
ob_lamp.location = (-51.23, 19.28, -22.85)
ob_lamp.rotation_euler = (0.6503, 0.05522, 1.866)
ob_lamp.lock_rotations_4d = False
ob_lamp.empty_display_type = 'ARROWS'
ob_lamp.color = (0.0, 0.0, 0.0, 0.0)
ob_lamp.lineart.crease_threshold = 0.0

# ---- collection membership
col_collection_1.objects.link(ob_spot)
col_collection_1.objects.link(ob_lamp_001)
col_collection_1.objects.link(ob_plane)
col_collection_1.objects.link(ob_circle_001)
col_collection_1.objects.link(ob_camera)
col_collection_1.objects.link(ob_circle)
col_collection_1.objects.link(ob_cube)
col_collection_1.objects.link(ob_propellor)
col_collection_1.objects.link(ob_arms)
col_collection_1.objects.link(ob_body)
col_collection_1.objects.link(ob_legs)
col_collection_1.objects.link(ob_head)
col_collection_1.objects.link(ob_lamp)

# ---- scene / render settings (as saved in the file)
scene.camera = ob_camera
scene.frame_start = 1; scene.frame_end = 93; scene.frame_set(52)
scene.render.engine = 'CYCLES'
scene.render.resolution_percentage = 50
scene.render.dither_intensity = 0.0
scene.cycles.use_denoising = False
scene.cycles.samples = 128
scene.cycles.sampling_pattern = 'TABULATED_SOBOL'
scene.cycles.light_sampling_threshold = 0.0
scene.cycles.use_adaptive_sampling = False
scene.cycles.use_light_tree = False
scene.cycles.blur_glossy = 0.0
scene.cycles.sample_clamp_indirect = 0.0
scene.view_settings.view_transform = 'Standard'
bpy.context.view_layer.update()
